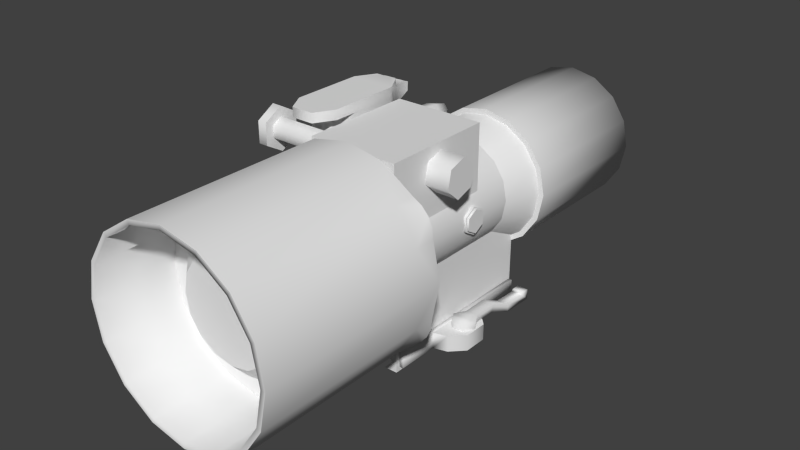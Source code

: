 # Source: AN-PVS22.blend  (saved by Blender 2.71.0; exported with 4.5.12 LTS)
import bpy
from mathutils import Matrix  # noqa: F401  (used for matrix-valued properties, if any)

bpy.ops.wm.read_factory_settings(use_empty=True)
scene = bpy.context.scene
scene.name = 'Scene'

# ---- collections
col_collection_1 = bpy.data.collections.new('Collection 1'); scene.collection.children.link(col_collection_1)

# ---- world
world_world = bpy.data.worlds.new('World'); scene.world = world_world
world_world.color = (0.05088, 0.05088, 0.05088)
world_world.use_sun_shadow = False
world_world.sun_shadow_jitter_overblur = 0.0
world_world.cycles.sampling_method = 'MANUAL'
world_world.cycles.sample_map_resolution = 256

# ---- meshes
me_cube_001 = bpy.data.meshes.new('Cube.001')
me_cube_001.from_pydata([(-0.03039, -0.05735, 0.1503), (0.03031, -0.05735, 0.1503), (0.03031, -0.05735, 0.1754), (-0.03039, -0.06434, 0.1503), (-0.03039, -0.06434, 0.1754), (0.02319, -0.06434, 0.1861), (-0.02327, -0.06434, 0.1861), (0.03031, -0.06434, 0.1754), (0.02319, -0.06434, 0.1396), (-0.0286, -0.05735, 0.1819), (-0.03, -0.05735, 0.1788), (0.02992, -0.05735, 0.1788), (0.02852, -0.05735, 0.1819), (0.02619, -0.05735, 0.1844), (-0.02627, -0.05735, 0.1844), (-0.02627, -0.05735, 0.1413), (-0.0286, -0.05735, 0.1438), (-0.03, -0.05735, 0.1469), (0.02992, -0.05735, 0.1469), (0.02852, -0.05735, 0.1438), (0.02619, -0.05735, 0.1413), (-3.897e-05, -0.1228, 0.1957), (-0.01261, -0.1228, 0.1932), (-0.02327, -0.1228, 0.1861), (-0.03039, -0.1228, 0.1754), (-0.03289, -0.1228, 0.1629), (-0.03039, -0.1228, 0.1503), (-0.02327, -0.1228, 0.1396), (-0.01261, -0.1228, 0.1325), (-3.898e-05, -0.1228, 0.13), (0.01253, -0.1228, 0.1325), (0.02319, -0.1228, 0.1396), (0.03031, -0.1228, 0.1503), (0.03281, -0.1228, 0.1629), (0.03031, -0.1228, 0.1754), (0.02319, -0.1228, 0.1861), (0.01253, -0.1228, 0.1932), (-3.897e-05, -0.05735, 0.1957), (-0.01261, -0.05735, 0.1932), (-0.02327, -0.05735, 0.1861), (-0.03039, -0.05735, 0.1754), (-0.03289, -0.05735, 0.1629), (-0.02327, -0.05735, 0.1396), (-0.01261, -0.05735, 0.1325), (-3.898e-05, -0.05735, 0.13), (0.01253, -0.05735, 0.1325), (0.02319, -0.05735, 0.1396), (0.03281, -0.05735, 0.1629), (0.02319, -0.05735, 0.1861), (0.01253, -0.05735, 0.1932), (-3.897e-05, -0.05115, 0.1801), (-0.006651, -0.05115, 0.1788), (-0.01226, -0.05115, 0.1751), (-0.016, -0.05115, 0.1695), (-0.01732, -0.05115, 0.1629), (-0.016, -0.05115, 0.1562), (-0.006651, -0.05115, 0.1469), (-3.897e-05, -0.05115, 0.1456), (0.006573, -0.05115, 0.1469), (-3.897e-05, 0.007729, 0.1406), (0.01592, -0.05115, 0.1562), (0.01724, -0.05115, 0.1629), (0.01592, -0.05115, 0.1695), (0.01218, -0.05115, 0.1751), (0.006573, -0.05115, 0.1788), (-3.897e-05, -0.004002, 0.1801), (-0.006651, -0.004002, 0.1788), (-0.01226, -0.004002, 0.1751), (-0.016, -0.004002, 0.1695), (-0.01732, -0.004002, 0.1629), (-0.016, -0.004002, 0.1562), (-0.01226, -0.004002, 0.1506), (-0.006651, -0.004002, 0.1469), (-3.897e-05, -0.004002, 0.1456), (0.006573, -0.004002, 0.1469), (0.01592, -0.004002, 0.1562), (0.01724, -0.004002, 0.1629), (0.01592, -0.004002, 0.1695), (0.01218, -0.004002, 0.1751), (0.006573, -0.004002, 0.1788), (-3.897e-05, 0.007729, 0.184), (-0.008353, 0.007729, 0.1824), (-0.0154, 0.007729, 0.1777), (-0.02011, 0.007729, 0.1706), (-0.02176, 0.007729, 0.1623), (-0.02011, 0.007729, 0.154), (-0.0154, 0.007729, 0.1469), (-0.008353, 0.007729, 0.1422), (0.008275, 0.007729, 0.1422), (0.01532, 0.007729, 0.1469), (0.02003, 0.007729, 0.154), (0.02169, 0.007729, 0.1623), (0.02003, 0.007729, 0.1706), (0.01532, 0.007729, 0.1777), (0.008275, 0.007729, 0.1824), (-3.897e-05, 0.007729, 0.1858), (-0.009041, 0.007729, 0.184), (-0.01667, 0.007729, 0.1789), (-0.02177, 0.007729, 0.1713), (-0.02356, 0.007729, 0.1623), (-0.02177, 0.007729, 0.1533), (-0.01667, 0.007729, 0.1457), (-0.009041, 0.007729, 0.1406), (-3.898e-05, 0.007729, 0.1388), (0.008963, 0.007729, 0.1406), (0.0166, 0.007729, 0.1457), (0.02169, 0.007729, 0.1533), (0.02349, 0.007729, 0.1623), (0.02169, 0.007729, 0.1713), (0.0166, 0.007729, 0.1789), (0.008963, 0.007729, 0.184), (-3.897e-05, 0.05984, 0.1858), (-0.009041, 0.05984, 0.184), (-0.01667, 0.05984, 0.1789), (-0.02177, 0.05984, 0.1713), (-0.02356, 0.05984, 0.1623), (-0.02177, 0.05984, 0.1533), (-0.01667, 0.05984, 0.1457), (-0.009041, 0.05984, 0.1406), (-3.898e-05, 0.05984, 0.1388), (0.008963, 0.05984, 0.1406), (0.0166, 0.05984, 0.1457), (0.02169, 0.05984, 0.1533), (0.02349, 0.05984, 0.1623), (0.02169, 0.05984, 0.1713), (0.0166, 0.05984, 0.1789), (0.008963, 0.05984, 0.184), (-0.03285, -0.01798, 0.1363), (-0.02007, -0.01798, 0.1363), (-0.02134, -0.01134, 0.1363), (-0.02902, -0.01134, 0.1363), (-0.03285, -0.035, 0.1363), (-0.02902, -0.04164, 0.1363), (-0.02134, -0.04164, 0.1363), (-0.01751, -0.035, 0.1363), (-0.03285, -0.01798, 0.1963), (-0.01751, -0.01798, 0.1963), (-0.02134, -0.01134, 0.1877), (-0.02902, -0.01134, 0.1877), (-0.03285, -0.035, 0.1963), (-0.01751, -0.035, 0.1963), (-0.02134, -0.01134, 0.1936), (-0.02902, -0.01134, 0.1936), (-0.02134, -0.005487, 0.1908), (-0.02902, -0.005487, 0.1908), (-0.02134, -0.008005, 0.1948), (-0.02902, -0.008005, 0.1948), (-0.02134, -0.01134, 0.1963), (-0.02902, -0.01134, 0.1963), (-0.02902, -0.005408, 0.1938), (-0.02134, -0.005408, 0.1938), (-0.02646, -0.01134, 0.1877), (-0.0239, -0.01134, 0.1877), (-0.02646, -0.01134, 0.1936), (-0.0239, -0.01134, 0.1936), (-0.02646, -0.005487, 0.1908), (-0.0239, -0.005487, 0.1908), (-0.02646, -0.008005, 0.1948), (-0.0239, -0.008005, 0.1948), (-0.02646, -0.01134, 0.1963), (-0.0239, -0.01134, 0.1963), (-0.02646, -0.005408, 0.1938), (-0.0239, -0.005408, 0.1938), (-0.02646, -0.006773, 0.1904), (-0.0239, -0.006773, 0.1904), (-0.02646, -0.005678, 0.1937), (-0.0239, -0.005678, 0.1937), (-0.01534, -0.05571, 0.1927), (0.01526, -0.05571, 0.1927), (-0.01534, -0.01676, 0.1927), (0.01526, -0.01676, 0.1927), (-0.01534, -0.05571, 0.17), (0.01526, -0.05571, 0.17), (-0.01534, -0.01676, 0.17), (0.01526, -0.01676, 0.17), (-0.01193, -0.05571, 0.175), (-0.006437, -0.05571, 0.1787), (0.006359, -0.05571, 0.1787), (0.01185, -0.05571, 0.175), (0.01185, -0.01676, 0.175), (0.006359, -0.01676, 0.1787), (-0.006437, -0.01676, 0.1787), (-0.01193, -0.01676, 0.175), (-3.897e-05, -0.05571, 0.1799), (-3.897e-05, -0.01676, 0.1799), (-3.897e-05, 0.05984, 0.1846), (-0.008563, 0.05984, 0.1829), (-0.01579, 0.05984, 0.178), (-0.02062, 0.05984, 0.1708), (-0.02231, 0.05984, 0.1623), (-0.02062, 0.05984, 0.1538), (-0.01579, 0.05984, 0.1465), (-0.008563, 0.05984, 0.1417), (-3.898e-05, 0.05984, 0.14), (0.008485, 0.05984, 0.1417), (0.01571, 0.05984, 0.1465), (0.02054, 0.05984, 0.1538), (0.02224, 0.05984, 0.1623), (0.02054, 0.05984, 0.1708), (0.01571, 0.05984, 0.178), (0.008485, 0.05984, 0.1829), (-3.897e-05, 0.05817, 0.1846), (-0.008563, 0.05817, 0.1829), (-0.01579, 0.05817, 0.178), (-0.02062, 0.05817, 0.1708), (-0.02231, 0.05817, 0.1623), (-0.02062, 0.05817, 0.1538), (-0.01579, 0.05817, 0.1465), (-0.008563, 0.05817, 0.1417), (-3.898e-05, 0.05817, 0.14), (0.008485, 0.05817, 0.1417), (0.01571, 0.05817, 0.1465), (0.02054, 0.05817, 0.1538), (0.02224, 0.05817, 0.1623), (0.02054, 0.05817, 0.1708), (0.01571, 0.05817, 0.178), (0.008485, 0.05817, 0.1829), (-3.897e-05, 0.05817, 0.1826), (-0.007809, 0.05817, 0.181), (-0.0144, 0.05817, 0.1766), (-0.0188, 0.05817, 0.1701), (-0.02034, 0.05817, 0.1623), (-0.0188, 0.05817, 0.1545), (-0.0144, 0.05817, 0.1479), (-0.007809, 0.05817, 0.1435), (-3.897e-05, 0.05817, 0.142), (0.007731, 0.05817, 0.1435), (0.01432, 0.05817, 0.1479), (0.01872, 0.05817, 0.1545), (0.02026, 0.05817, 0.1623), (0.01872, 0.05817, 0.1701), (0.01432, 0.05817, 0.1766), (0.007731, 0.05817, 0.181), (-3.897e-05, 0.05102, 0.1826), (-0.007809, 0.05102, 0.181), (-0.0144, 0.05102, 0.1766), (-0.0188, 0.05102, 0.1701), (-0.02034, 0.05102, 0.1623), (-0.0188, 0.05102, 0.1545), (-0.0144, 0.05102, 0.1479), (-0.007809, 0.05102, 0.1435), (-3.897e-05, 0.05102, 0.142), (0.007731, 0.05102, 0.1435), (0.01432, 0.05102, 0.1479), (0.01872, 0.05102, 0.1545), (0.02026, 0.05102, 0.1623), (0.01872, 0.05102, 0.1701), (0.01432, 0.05102, 0.1766), (0.007731, 0.05102, 0.181), (-3.897e-05, -0.1228, 0.1941), (-0.01199, -0.1228, 0.1917), (-0.02212, -0.1228, 0.1849), (-0.02889, -0.1228, 0.1748), (-0.03126, -0.1228, 0.1629), (-0.02889, -0.1228, 0.1509), (-0.02212, -0.1228, 0.1408), (-0.01199, -0.1228, 0.134), (-3.898e-05, -0.1228, 0.1316), (0.01191, -0.1228, 0.134), (0.02204, -0.1228, 0.1408), (0.02881, -0.1228, 0.1509), (0.03119, -0.1228, 0.1629), (0.02881, -0.1228, 0.1748), (0.02204, -0.1228, 0.1849), (0.01191, -0.1228, 0.1917), (-3.897e-05, -0.09587, 0.1941), (-0.01199, -0.09587, 0.1917), (-0.02212, -0.09587, 0.1849), (-0.02889, -0.09587, 0.1748), (-0.03126, -0.09587, 0.1629), (-0.02889, -0.09587, 0.1509), (-0.02212, -0.09587, 0.1408), (-0.01199, -0.09587, 0.134), (-3.898e-05, -0.09587, 0.1316), (0.01191, -0.09587, 0.134), (0.02204, -0.09587, 0.1408), (0.02881, -0.09587, 0.1509), (0.03119, -0.09587, 0.1629), (0.02881, -0.09587, 0.1748), (0.02204, -0.09587, 0.1849), (0.01191, -0.09587, 0.1917), (-3.897e-05, -0.09587, 0.1793), (-0.00635, -0.09587, 0.1781), (-0.0117, -0.09587, 0.1745), (-0.01528, -0.09587, 0.1692), (-0.01653, -0.09587, 0.1629), (-0.01528, -0.09587, 0.1565), (-0.0117, -0.09587, 0.1512), (-0.00635, -0.09587, 0.1476), (-3.897e-05, -0.09587, 0.1464), (0.006273, -0.09587, 0.1476), (0.01162, -0.09587, 0.1512), (0.0152, -0.09587, 0.1565), (0.01645, -0.09587, 0.1629), (0.0152, -0.09587, 0.1692), (0.01162, -0.09587, 0.1745), (0.006272, -0.09587, 0.1781), (-0.005867, -0.02243, 0.1766), (-0.01081, -0.02243, 0.1733), (-0.01411, -0.02243, 0.1684), (-0.01527, -0.02243, 0.1626), (-0.01411, -0.02243, 0.1567), (-0.01081, -0.02243, 0.1518), (-0.005867, -0.02243, 0.1485), (-3.897e-05, -0.02243, 0.1473), (0.005789, -0.02243, 0.1485), (0.01073, -0.02243, 0.1518), (0.01403, -0.02243, 0.1567), (0.01519, -0.02243, 0.1626), (0.01403, -0.02243, 0.1684), (0.01073, -0.02243, 0.1733), (0.005789, -0.02243, 0.1766), (-3.897e-05, -0.02243, 0.1778), (-3.897e-05, 0.05102, 0.1623), (0.01526, -0.03497, 0.1902), (0.01526, -0.04102, 0.1882), (0.01526, -0.04228, 0.1819), (0.01526, -0.0375, 0.1777), (0.01526, -0.03145, 0.1797), (0.01526, -0.03019, 0.186), (0.0235, -0.03497, 0.1902), (0.0235, -0.04102, 0.1882), (0.0235, -0.04228, 0.1819), (0.0235, -0.0375, 0.1777), (0.0235, -0.03145, 0.1797), (0.0235, -0.03019, 0.186), (-0.03285, -0.035, 0.193), (-0.01751, -0.035, 0.193), (-0.02134, -0.04164, 0.193), (-0.02902, -0.04164, 0.193), (-0.02902, -0.01134, 0.1848), (-0.02134, -0.01134, 0.1848), (-0.03285, -0.04276, 0.1963), (-0.02902, -0.04941, 0.1963), (-0.02134, -0.04941, 0.1963), (-0.01751, -0.04276, 0.1963), (-0.03285, -0.04276, 0.193), (-0.01751, -0.04276, 0.193), (-0.02134, -0.04941, 0.193), (-0.02902, -0.04941, 0.193), (-0.01534, -0.04825, 0.1914), (-0.01534, -0.04485, 0.1894), (-0.01534, -0.04485, 0.1855), (-0.01534, -0.04825, 0.1835), (-0.01534, -0.05164, 0.1855), (-0.01534, -0.05164, 0.1894), (-0.03533, -0.04825, 0.1914), (-0.03533, -0.04485, 0.1894), (-0.03533, -0.04485, 0.1855), (-0.03533, -0.04825, 0.1835), (-0.03533, -0.05164, 0.1855), (-0.03533, -0.05164, 0.1894), (-0.03533, -0.04825, 0.1948), (-0.03533, -0.04191, 0.1911), (-0.03533, -0.04191, 0.1838), (-0.03533, -0.04825, 0.1801), (-0.03533, -0.05459, 0.1838), (-0.03533, -0.05459, 0.1911), (-0.03848, -0.04825, 0.1948), (-0.03848, -0.04191, 0.1911), (-0.03848, -0.04191, 0.1838), (-0.03848, -0.04825, 0.1801), (-0.03848, -0.05459, 0.1838), (-0.03848, -0.05459, 0.1911), (-0.02878, -0.048, 0.1695), (-0.02878, -0.048, 0.1645), (-0.02847, -0.004002, 0.1695), (-0.02847, -0.004002, 0.1645), (-0.02192, 0.007729, 0.1695), (-0.02293, 0.007729, 0.1642), (-0.005573, -0.01676, 0.1918), (-0.003127, -0.01676, 0.1887), (-0.00459, -0.01676, 0.185), (-0.0085, -0.01676, 0.1844), (-0.01095, -0.01676, 0.1875), (-0.009482, -0.01676, 0.1912), (-0.006248, -0.005715, 0.1901), (-0.004932, -0.005715, 0.1884), (-0.00572, -0.005715, 0.1864), (-0.007824, -0.005715, 0.1861), (-0.009141, -0.005715, 0.1878), (-0.008353, -0.005715, 0.1898), (-0.00569, -0.01063, 0.1915), (-0.009285, -0.01063, 0.1909), (-0.01063, -0.01063, 0.1876), (-0.008382, -0.01063, 0.1847), (-0.004787, -0.01063, 0.1852), (-0.003442, -0.01063, 0.1886), (-0.01226, -0.05115, 0.1506), (-0.007582, -0.05115, 0.1213), (0.007504, -0.05115, 0.1213), (0.01218, -0.05115, 0.1321), (-0.01226, -0.05115, 0.1506), (0.01218, 0.007729, 0.1469), (-3.897e-05, 0.007729, 0.1406), (0.008275, 0.007729, 0.1422), (-0.01226, -0.05115, 0.1321), (-0.01226, 0.007729, 0.1321), (0.01218, 0.007729, 0.1321), (0.008117, 0.007729, 0.1267), (0.01218, 0.007729, 0.1213), (-0.01226, 0.007729, 0.1213), (-0.008195, 0.007729, 0.1267), (-0.007582, 0.007729, 0.1213), (0.007504, 0.007729, 0.1213), (-0.01226, -0.05115, 0.1213), (0.01218, -0.05115, 0.1213), (0.008117, -0.05115, 0.1267), (-0.008195, -0.05115, 0.1267), (0.01218, 0.007729, 0.1243), (0.01053, -0.05115, 0.1243), (0.01218, -0.05115, 0.1243), (0.01053, 0.007729, 0.1243), (-0.01226, 0.007729, 0.1243), (-0.01061, 0.007729, 0.1243), (-0.01226, -0.05115, 0.1243), (-0.01061, -0.05115, 0.1243), (0.01218, 0.007075, 0.1228), (0.01218, -0.04973, 0.1228), (0.01218, 0.007075, 0.1284), (0.01218, -0.04973, 0.1284), (0.01365, 0.007075, 0.1228), (0.01365, -0.04973, 0.1228), (0.01365, 0.007075, 0.1284), (0.01365, -0.04973, 0.1284), (0.01218, -0.03531, 0.1228), (0.01218, -0.01569, 0.1228), (0.01218, -0.03531, 0.1284), (0.01218, -0.01569, 0.1284), (0.01365, -0.03531, 0.1228), (0.01365, -0.01569, 0.1228), (0.01365, -0.03531, 0.1284), (0.01365, -0.01569, 0.1284), (0.0184, -0.03406, 0.1228), (0.0184, -0.01694, 0.1228), (0.0184, -0.03406, 0.1284), (0.0184, -0.01694, 0.1284), (0.02276, -0.02961, 0.1228), (0.02276, -0.0214, 0.1228), (0.02276, -0.02961, 0.1284), (0.02276, -0.0214, 0.1284), (0.02041, -0.0218, 0.1284), (0.01614, -0.0218, 0.1284), (0.014, -0.0255, 0.1284), (0.01614, -0.0292, 0.1284), (0.02041, -0.0292, 0.1284), (0.02254, -0.0255, 0.1284), (0.02041, -0.0218, 0.1309), (0.01614, -0.0218, 0.1309), (0.014, -0.0255, 0.1309), (0.01614, -0.0292, 0.1309), (0.02041, -0.0292, 0.1309), (0.02254, -0.0255, 0.1309), (0.02041, -0.01395, 0.1285), (0.01614, -0.01395, 0.1285), (0.02041, -0.01285, 0.1308), (0.01614, -0.01285, 0.1308), (0.02041, -0.004694, 0.1242), (0.01614, -0.004694, 0.1242), (0.02041, -0.004617, 0.1267), (0.01614, -0.004617, 0.1267), (0.02041, 0.00673, 0.1239), (0.01614, 0.00673, 0.1239), (0.02041, 0.003863, 0.1264), (0.01614, 0.003863, 0.1264), (0.02022, 0.006807, 0.1273), (0.01633, 0.006807, 0.1273), (0.02022, 0.003863, 0.1273), (0.01633, 0.003863, 0.1273), (-0.02327, -0.06434, 0.1396), (0.03031, -0.06434, 0.1503), (0.01591, -0.02109, 0.1676), (0.0164, -0.02522, 0.1652), (0.0164, -0.02522, 0.1605), (0.01591, -0.02109, 0.1581), (0.0164, -0.01696, 0.1605), (0.0164, -0.01696, 0.1652), (0.01755, -0.02109, 0.1676), (0.01755, -0.02522, 0.1652), (0.01755, -0.02522, 0.1605), (0.01755, -0.02109, 0.1581), (0.01755, -0.01696, 0.1605), (0.01755, -0.01696, 0.1652), (0.01755, -0.02109, 0.1669), (0.01755, -0.02459, 0.1649), (0.01755, -0.02459, 0.1608), (0.01755, -0.02109, 0.1588), (0.01755, -0.01759, 0.1608), (0.01755, -0.01759, 0.1649), (0.01825, -0.02109, 0.1669), (0.01825, -0.02459, 0.1649), (0.01825, -0.02459, 0.1608), (0.01825, -0.02109, 0.1588), (0.01825, -0.01759, 0.1608), (0.01825, -0.01759, 0.1649), (0.01218, -0.05115, 0.1506), (-0.008353, 0.007729, 0.1422), (0.01218, -0.004002, 0.1506), (-0.01226, 0.007729, 0.1469), (-0.01226, -0.004002, 0.1506), (0.006573, -0.05115, 0.1469), (-3.897e-05, -0.05115, 0.1456), (-0.006651, -0.05115, 0.1469), (0.01218, -0.05115, 0.1506), (0.01218, -0.004002, 0.1506), (-3.897e-05, -0.0991, 0.1852), (-0.008578, -0.0991, 0.1835), (-0.01582, -0.0991, 0.1786), (-0.02065, -0.0991, 0.1714), (-0.02235, -0.0991, 0.1629), (-0.02065, -0.0991, 0.1543), (-0.01582, -0.0991, 0.1471), (-0.008578, -0.0991, 0.1422), (-3.897e-05, -0.0991, 0.1405), (0.0085, -0.0991, 0.1422), (0.01574, -0.0991, 0.1471), (0.02058, -0.0991, 0.1543), (0.02227, -0.0991, 0.1629), (0.02058, -0.0991, 0.1714), (0.01574, -0.0991, 0.1786), (0.0085, -0.0991, 0.1835), (0.006272, -0.1046, 0.1781), (0.01162, -0.1046, 0.1745), (0.0152, -0.1046, 0.1692), (0.01645, -0.1046, 0.1629), (0.0152, -0.1046, 0.1565), (0.01162, -0.1046, 0.1512), (0.006273, -0.1046, 0.1476), (-3.897e-05, -0.1046, 0.1464), (-0.00635, -0.1046, 0.1476), (-0.0117, -0.1046, 0.1512), (-0.01528, -0.1046, 0.1565), (-0.01653, -0.1046, 0.1629), (-0.01528, -0.1046, 0.1692), (-0.0117, -0.1046, 0.1745), (-0.00635, -0.1046, 0.1781), (-3.897e-05, -0.1046, 0.1793), (-3.897e-05, -0.1046, 0.1629)], [], [(14, 9, 4, 6), (4, 9, 10), (2, 11, 7), (5, 7, 12, 13), (11, 12, 7), (0, 17, 3), (16, 3, 17), (28, 43, 44, 29), (39, 52, 53, 40), (37, 50, 51, 38), (45, 58, 495, 46), (43, 56, 57, 44), (83, 84, 369, 368), (48, 63, 64, 49), (38, 51, 52, 39), (44, 57, 58, 45), (49, 64, 50, 37), (84, 69, 367, 369), (63, 78, 79, 64), (51, 66, 67, 52), (61, 76, 77, 62), (57, 73, 74, 58), (54, 69, 70, 55), (64, 79, 65, 50), (52, 67, 68, 53), (62, 77, 78, 63), (50, 65, 66, 51), (60, 75, 76, 61), (56, 72, 73, 57), (69, 84, 85, 70), (79, 94, 80, 65), (67, 82, 83, 68), (77, 92, 93, 78), (65, 80, 81, 66), (75, 90, 91, 76), (70, 85, 86, 71), (68, 83, 368, 366), (78, 93, 94, 79), (66, 81, 82, 67), (76, 91, 92, 77), (71, 86, 87, 72), (85, 100, 101, 86), (83, 98, 99, 84), (93, 109, 110, 94), (81, 96, 97, 82), (91, 107, 108, 92), (89, 105, 106, 90), (86, 101, 102, 87), (84, 99, 100, 85), (94, 110, 95, 80), (82, 97, 98, 83), (92, 108, 109, 93), (80, 95, 96, 81), (90, 106, 107, 91), (88, 104, 105, 89), (101, 117, 118, 102), (99, 115, 116, 100), (110, 126, 111, 95), (97, 113, 114, 98), (108, 124, 125, 109), (95, 111, 112, 96), (106, 122, 123, 107), (104, 120, 121, 105), (102, 118, 119, 103), (100, 116, 117, 101), (98, 114, 115, 99), (109, 125, 126, 110), (96, 112, 113, 97), (107, 123, 124, 108), (105, 121, 122, 106), (103, 119, 120, 104), (327, 136, 140), (328, 327, 337, 338), (326, 329, 339, 336), (128, 129, 331, 136), (153, 142, 148, 159), (161, 149, 146, 157), (148, 135, 159), (154, 141, 145, 158), (151, 138, 144, 155), (147, 160, 136), (141, 150, 145), (155, 144, 149, 161), (141, 137, 143, 150), (142, 146, 149), (138, 142, 149, 144), (136, 141, 147), (129, 130, 151, 152), (128, 134, 131, 127), (138, 135, 142), (129, 128, 127, 130), (141, 154, 160, 147), (153, 159, 165, 163), (136, 137, 141), (150, 162, 158, 145), (142, 153, 157, 146), (137, 152, 156, 143), (143, 156, 162, 150), (151, 153, 154, 152), (153, 151, 157), (161, 157, 151, 155), (154, 158, 152), (162, 156, 152, 158), (164, 163, 165, 166), (160, 154, 164, 166), (159, 160, 166, 165), (154, 153, 163, 164), (142, 135, 148), (130, 127, 135, 330), (132, 131, 134, 133), (129, 152, 137, 331), (329, 328, 338, 339), (130, 330, 138, 151), (160, 159, 135, 136), (170, 184, 181, 169), (168, 172, 174, 170), (169, 173, 171, 167), (170, 180, 184), (167, 176, 183, 168), (170, 179, 180), (167, 168, 170, 169), (170, 174, 179), (168, 178, 172), (167, 175, 176), (167, 171, 175), (169, 181, 182), (169, 182, 173), (168, 183, 177), (168, 177, 178), (113, 112, 186, 187), (124, 123, 197, 198), (122, 121, 195, 196), (120, 119, 193, 194), (118, 117, 191, 192), (116, 115, 189, 190), (111, 126, 200, 185), (114, 113, 187, 188), (125, 124, 198, 199), (112, 111, 185, 186), (123, 122, 196, 197), (121, 120, 194, 195), (119, 118, 192, 193), (117, 116, 190, 191), (115, 114, 188, 189), (126, 125, 199, 200), (191, 190, 206, 207), (189, 188, 204, 205), (200, 199, 215, 216), (187, 186, 202, 203), (198, 197, 213, 214), (196, 195, 211, 212), (194, 193, 209, 210), (192, 191, 207, 208), (190, 189, 205, 206), (185, 200, 216, 201), (188, 187, 203, 204), (199, 198, 214, 215), (186, 185, 201, 202), (197, 196, 212, 213), (195, 194, 210, 211), (193, 192, 208, 209), (208, 207, 223, 224), (206, 205, 221, 222), (201, 216, 232, 217), (204, 203, 219, 220), (215, 214, 230, 231), (202, 201, 217, 218), (213, 212, 228, 229), (211, 210, 226, 227), (209, 208, 224, 225), (207, 206, 222, 223), (205, 204, 220, 221), (216, 215, 231, 232), (203, 202, 218, 219), (214, 213, 229, 230), (212, 211, 227, 228), (210, 209, 225, 226), (225, 224, 240, 241), (223, 222, 238, 239), (221, 220, 236, 237), (232, 231, 247, 248), (219, 218, 234, 235), (230, 229, 245, 246), (228, 227, 243, 244), (226, 225, 241, 242), (224, 223, 239, 240), (222, 221, 237, 238), (217, 232, 248, 233), (220, 219, 235, 236), (231, 230, 246, 247), (218, 217, 233, 234), (229, 228, 244, 245), (227, 226, 242, 243), (22, 23, 251, 250), (33, 34, 262, 261), (31, 32, 260, 259), (29, 30, 258, 257), (27, 28, 256, 255), (25, 26, 254, 253), (36, 21, 249, 264), (23, 24, 252, 251), (34, 35, 263, 262), (21, 22, 250, 249), (32, 33, 261, 260), (30, 31, 259, 258), (28, 29, 257, 256), (26, 27, 255, 254), (24, 25, 253, 252), (35, 36, 264, 263), (258, 259, 275, 274), (256, 257, 273, 272), (254, 255, 271, 270), (252, 253, 269, 268), (263, 264, 280, 279), (250, 251, 267, 266), (261, 262, 278, 277), (259, 260, 276, 275), (257, 258, 274, 273), (255, 256, 272, 271), (253, 254, 270, 269), (264, 249, 265, 280), (251, 252, 268, 267), (262, 263, 279, 278), (249, 250, 266, 265), (260, 261, 277, 276), (275, 276, 292, 291), (273, 274, 290, 289), (271, 272, 288, 287), (269, 270, 286, 285), (280, 265, 281, 296), (267, 268, 284, 283), (278, 279, 295, 294), (265, 266, 282, 281), (276, 277, 293, 292), (274, 275, 291, 290), (272, 273, 289, 288), (270, 271, 287, 286), (268, 269, 285, 284), (279, 280, 296, 295), (266, 267, 283, 282), (277, 278, 294, 293), (297, 298, 283, 282), (298, 299, 284, 283), (299, 300, 285, 284), (300, 301, 286, 285), (301, 302, 287, 286), (302, 303, 288, 287), (303, 304, 289, 288), (304, 305, 290, 289), (305, 306, 291, 290), (306, 307, 292, 291), (307, 308, 293, 292), (308, 309, 294, 293), (309, 310, 295, 294), (310, 311, 296, 295), (311, 312, 281, 296), (312, 297, 282, 281), (234, 235, 298, 297), (235, 236, 299, 298), (236, 237, 300, 299), (237, 238, 301, 300), (238, 239, 302, 301), (239, 240, 303, 302), (240, 241, 304, 303), (241, 242, 305, 304), (242, 243, 306, 305), (243, 244, 307, 306), (244, 245, 308, 307), (245, 246, 309, 308), (246, 247, 310, 309), (247, 248, 311, 310), (248, 233, 312, 311), (233, 234, 297, 312), (244, 245, 313), (233, 234, 313), (246, 247, 313), (235, 236, 313), (248, 233, 313), (237, 238, 313), (239, 240, 313), (241, 242, 313), (243, 244, 313), (245, 246, 313), (234, 235, 313), (247, 248, 313), (236, 237, 313), (238, 239, 313), (240, 241, 313), (242, 243, 313), (319, 314, 320, 325), (318, 319, 325, 324), (317, 318, 324, 323), (316, 317, 323, 322), (315, 316, 322, 321), (314, 315, 321, 320), (322, 323, 324, 321), (321, 324, 325, 320), (134, 128, 136, 327), (133, 134, 327, 328), (131, 132, 329, 326), (136, 331, 137), (132, 133, 328, 329), (338, 337, 335, 334), (336, 339, 333, 332), (339, 338, 334, 333), (139, 332, 333), (127, 131, 326, 135), (139, 326, 336, 332), (140, 139, 333, 334), (330, 135, 138), (135, 326, 139), (139, 140, 136, 135), (327, 140, 335, 337), (140, 334, 335), (340, 346, 351, 345), (345, 351, 350, 344), (344, 350, 349, 343), (343, 349, 348, 342), (342, 348, 347, 341), (341, 347, 346, 340), (346, 352, 357, 351), (351, 357, 356, 350), (350, 356, 355, 349), (349, 355, 354, 348), (348, 354, 353, 347), (347, 353, 352, 346), (352, 358, 363, 357), (357, 363, 362, 356), (356, 362, 361, 355), (355, 361, 360, 354), (354, 360, 359, 353), (353, 359, 358, 352), (360, 361, 362, 359), (359, 362, 363, 358), (364, 366, 367, 365), (366, 368, 369, 367), (69, 54, 365, 367), (53, 68, 366, 364), (54, 41, 365), (40, 53, 364), (382, 376, 381, 383), (383, 381, 380, 384), (384, 380, 379, 385), (385, 379, 378, 386), (386, 378, 377, 387), (387, 377, 376, 382), (377, 380, 381, 376), (378, 379, 380, 377), (370, 382, 383, 375), (375, 383, 384, 374), (374, 384, 385, 373), (373, 385, 386, 372), (372, 386, 387, 371), (371, 387, 382, 370), (41, 40, 364, 365), (409, 411, 406, 400), (411, 410, 390, 406), (413, 414, 403, 401), (412, 409, 400, 404), (415, 413, 401, 405), (391, 396, 408, 407), (416, 415, 405, 389), (408, 396, 415, 416), (407, 408, 402, 399), (408, 416, 414, 402), (398, 391, 411, 409), (397, 402, 414, 413), (391, 407, 410, 411), (399, 398, 409, 412), (403, 414, 416, 389), (401, 403, 389, 405), (406, 390, 404, 400), (390, 410, 412, 404), (399, 412, 410, 407), (18, 19, 1), (19, 20, 46), (396, 397, 413, 415), (397, 398, 399, 402), (425, 418, 420, 427), (429, 431, 424, 422), (418, 422, 424, 420), (419, 423, 421, 417), (428, 432, 423, 419), (425, 429, 422, 418), (417, 426, 428, 419), (426, 425, 427, 428), (421, 423, 432, 430), (429, 433, 435, 431), (420, 424, 431, 427), (427, 431, 432, 428), (417, 421, 430, 426), (426, 430, 429, 425), (433, 437, 439, 435), (432, 436, 434, 430), (431, 435, 436, 432), (430, 434, 433, 429), (438, 440, 439, 437), (436, 440, 438, 434), (435, 439, 440, 436), (434, 438, 437, 433), (441, 447, 452, 446), (446, 452, 451, 445), (445, 451, 450, 444), (444, 450, 449, 443), (443, 449, 448, 442), (442, 448, 456, 454), (447, 448, 449, 452), (450, 451, 452, 449), (454, 456, 460, 458), (447, 441, 453, 455), (448, 447, 455, 456), (441, 442, 454, 453), (458, 460, 464, 462), (455, 453, 457, 459), (456, 455, 459, 460), (453, 454, 458, 457), (459, 457, 461, 463), (460, 459, 463, 464), (457, 458, 462, 461), (468, 467, 465, 466), (466, 464, 468), (464, 463, 467, 468), (463, 465, 467), (463, 461, 465), (462, 464, 466), (462, 466, 465, 461), (33, 47, 7, 34), (19, 46, 1), (0, 16, 17), (16, 42, 15), (42, 16, 0), (9, 14, 39), (10, 9, 40), (30, 45, 8, 31), (470, 1, 47), (9, 39, 40), (48, 12, 2), (13, 12, 48), (21, 37, 38, 22), (12, 11, 2), (39, 14, 6), (40, 4, 10), (48, 5, 13), (46, 20, 8), (1, 470, 18), (42, 469, 15), (469, 3, 16, 15), (470, 8, 20, 19), (19, 18, 470), (27, 469, 43, 28), (25, 41, 3, 26), (45, 46, 8), (47, 2, 7), (2, 62, 63, 48), (1, 60, 61, 47), (0, 55, 388, 42), (47, 61, 62, 2), (46, 495, 60, 1), (42, 388, 56, 43), (41, 54, 55, 0), (495, 497, 75, 60), (388, 71, 72, 56), (55, 70, 71, 388), (74, 88, 89, 497), (72, 87, 394, 73), (497, 89, 90, 75), (73, 394, 88, 74), (394, 103, 104, 88), (87, 102, 103, 394), (58, 74, 497, 495), (26, 3, 469, 27), (469, 42, 43), (24, 4, 41, 25), (31, 8, 470, 32), (29, 44, 45, 30), (23, 6, 4, 24), (34, 7, 5, 35), (32, 470, 47, 33), (471, 477, 482, 476), (476, 482, 481, 475), (475, 481, 480, 474), (474, 480, 479, 473), (473, 479, 478, 472), (472, 478, 477, 471), (477, 483, 488, 482), (482, 488, 487, 481), (481, 487, 486, 480), (480, 486, 485, 479), (479, 485, 484, 478), (478, 484, 483, 477), (483, 489, 494, 488), (488, 494, 493, 487), (487, 493, 492, 486), (486, 492, 491, 485), (485, 491, 490, 484), (484, 490, 489, 483), (492, 493, 494, 491), (489, 490, 491, 494), (504, 398, 393), (395, 393, 398), (59, 395, 398), (398, 397, 59), (59, 397, 496), (498, 496, 397), (498, 397, 499), (392, 499, 397), (397, 396, 392), (504, 503, 398), (398, 503, 391), (503, 500, 391), (501, 396, 391), (392, 396, 502), (501, 502, 396), (501, 391, 500), (22, 38, 6, 23), (38, 39, 6), (5, 48, 49), (35, 5, 49, 36), (41, 0, 3), (4, 40, 41), (36, 49, 37, 21), (284, 508, 507, 283), (295, 519, 518, 294), (282, 506, 505, 281), (293, 517, 516, 292), (291, 515, 514, 290), (289, 513, 512, 288), (287, 511, 510, 286), (285, 509, 508, 284), (296, 520, 519, 295), (283, 507, 506, 282), (294, 518, 517, 293), (292, 516, 515, 291), (290, 514, 513, 289), (288, 512, 511, 287), (286, 510, 509, 285), (281, 505, 520, 296), (505, 506, 535, 536), (509, 510, 531, 532), (511, 512, 529, 530), (513, 514, 527, 528), (515, 516, 525, 526), (517, 518, 523, 524), (506, 507, 534, 535), (519, 520, 521, 522), (508, 509, 532, 533), (510, 511, 530, 531), (512, 513, 528, 529), (514, 515, 526, 527), (516, 517, 524, 525), (520, 505, 536, 521), (518, 519, 522, 523), (507, 508, 533, 534), (529, 537, 530), (536, 537, 521), (525, 537, 526), (524, 537, 525), (521, 537, 522), (528, 537, 529), (535, 537, 536), (531, 537, 532), (527, 537, 528), (522, 537, 523), (523, 537, 524), (526, 537, 527), (532, 537, 533), (530, 537, 531), (534, 537, 535), (533, 537, 534)])
me_cube_001.polygons.foreach_set('use_smooth', [True] * 569)
_k = set([(0, 17), (0, 41), (1, 18), (1, 47), (2, 11), (2, 47), (9, 10), (9, 14), (10, 40), (11, 12), (12, 13), (13, 48), (14, 39), (15, 16), (15, 42), (16, 17), (18, 19), (19, 20), (20, 46), (21, 22), (21, 36), (22, 23), (23, 24), (24, 25), (25, 26), (26, 27), (27, 28), (28, 29), (29, 30), (30, 31), (31, 32), (32, 33), (33, 34), (34, 35), (35, 36), (37, 38), (37, 49), (38, 39), (40, 41), (42, 43), (43, 44), (44, 45), (45, 46), (48, 49), (50, 51), (50, 64), (51, 52), (52, 53), (53, 364), (54, 55), (54, 365), (55, 388), (56, 57), (56, 388), (57, 58), (58, 495), (59, 395), (59, 496), (60, 61), (60, 495), (61, 62), (62, 63), (63, 64), (65, 66), (65, 79), (66, 67), (67, 68), (68, 366), (69, 70), (69, 367), (70, 71), (71, 72), (72, 73), (73, 74), (74, 497), (75, 76), (75, 497), (76, 77), (77, 78), (78, 79), (80, 81), (80, 94), (81, 82), (82, 83), (83, 84), (84, 85), (85, 86), (86, 87), (87, 394), (88, 89), (88, 394), (89, 90), (90, 91), (91, 92), (92, 93), (93, 94), (95, 96), (95, 110), (96, 97), (97, 98), (98, 99), (99, 100), (100, 101), (101, 102), (102, 103), (103, 104), (104, 105), (105, 106), (106, 107), (107, 108), (108, 109), (109, 110), (127, 130), (127, 131), (128, 129), (128, 134), (129, 130), (131, 132), (132, 133), (133, 134), (135, 139), (135, 148), (136, 140), (136, 147), (137, 143), (137, 152), (138, 144), (138, 151), (139, 332), (140, 335), (141, 145), (141, 147), (142, 146), (142, 148), (143, 150), (144, 149), (145, 150), (146, 149), (147, 160), (148, 159), (151, 153), (151, 155), (152, 154), (152, 156), (153, 159), (153, 163), (154, 158), (154, 160), (154, 164), (155, 161), (156, 162), (157, 161), (158, 162), (159, 165), (160, 166), (163, 165), (164, 166), (167, 168), (167, 169), (167, 171), (167, 175), (167, 176), (168, 170), (168, 172), (168, 177), (168, 178), (168, 183), (169, 170), (169, 173), (169, 181), (169, 182), (170, 174), (170, 179), (170, 180), (170, 184), (171, 173), (171, 175), (172, 174), (172, 178), (173, 182), (174, 179), (175, 176), (176, 183), (177, 178), (177, 183), (179, 180), (180, 184), (181, 182), (181, 184), (201, 202), (201, 216), (202, 203), (203, 204), (204, 205), (205, 206), (206, 207), (207, 208), (208, 209), (209, 210), (210, 211), (211, 212), (212, 213), (213, 214), (214, 215), (215, 216), (217, 218), (217, 232), (218, 219), (219, 220), (220, 221), (221, 222), (222, 223), (223, 224), (224, 225), (225, 226), (226, 227), (227, 228), (228, 229), (229, 230), (230, 231), (231, 232), (233, 234), (233, 248), (233, 313), (234, 235), (234, 313), (235, 236), (235, 313), (236, 237), (236, 313), (237, 238), (237, 313), (238, 239), (238, 313), (239, 240), (239, 313), (240, 241), (240, 313), (241, 242), (241, 313), (242, 243), (242, 313), (243, 244), (243, 313), (244, 245), (244, 313), (245, 246), (245, 313), (246, 247), (246, 313), (247, 248), (247, 313), (248, 313), (265, 266), (265, 280), (266, 267), (267, 268), (268, 269), (269, 270), (270, 271), (271, 272), (272, 273), (273, 274), (274, 275), (275, 276), (276, 277), (277, 278), (278, 279), (279, 280), (281, 282), (281, 296), (282, 283), (283, 284), (284, 285), (285, 286), (286, 287), (287, 288), (288, 289), (289, 290), (290, 291), (291, 292), (292, 293), (293, 294), (294, 295), (295, 296), (320, 321), (320, 325), (321, 322), (322, 323), (323, 324), (324, 325), (326, 329), (326, 336), (327, 328), (327, 337), (328, 329), (332, 333), (333, 334), (334, 335), (336, 339), (337, 338), (338, 339), (346, 347), (346, 351), (347, 348), (348, 349), (349, 350), (350, 351), (352, 353), (352, 357), (353, 354), (354, 355), (355, 356), (356, 357), (358, 359), (358, 363), (359, 360), (360, 361), (361, 362), (362, 363), (364, 365), (366, 367), (389, 403), (389, 405), (389, 416), (390, 404), (390, 406), (390, 410), (391, 411), (391, 503), (392, 396), (392, 499), (392, 502), (393, 395), (393, 398), (393, 504), (396, 415), (397, 413), (397, 498), (398, 409), (399, 402), (399, 407), (399, 412), (400, 404), (400, 406), (400, 409), (401, 403), (401, 405), (401, 413), (402, 408), (402, 414), (403, 414), (404, 412), (405, 415), (406, 411), (407, 408), (407, 410), (408, 416), (410, 412), (414, 416), (429, 430), (429, 433), (430, 434), (431, 432), (431, 435), (432, 436), (433, 437), (434, 438), (435, 439), (436, 440), (437, 438), (439, 440), (463, 464), (477, 478), (477, 482), (478, 479), (479, 480), (480, 481), (481, 482), (483, 484), (483, 488), (484, 485), (485, 486), (486, 487), (487, 488), (489, 490), (489, 494), (490, 491), (491, 492), (492, 493), (493, 494), (496, 498), (498, 499), (500, 501), (500, 503), (501, 502), (503, 504), (505, 506), (505, 520), (506, 507), (507, 508), (508, 509), (509, 510), (510, 511), (511, 512), (512, 513), (513, 514), (514, 515), (515, 516), (516, 517), (517, 518), (518, 519), (519, 520), (521, 522), (521, 536), (521, 537), (522, 523), (522, 537), (523, 524), (523, 537), (524, 525), (524, 537), (525, 526), (525, 537), (526, 527), (526, 537), (527, 528), (527, 537), (528, 529), (528, 537), (529, 530), (529, 537), (530, 531), (530, 537), (531, 532), (531, 537), (532, 533), (532, 537), (533, 534), (533, 537), (534, 535), (534, 537), (535, 536), (535, 537), (536, 537)])
me_cube_001.attributes.new('sharp_edge', 'BOOLEAN', 'EDGE').data.foreach_set('value', [ (min(e.vertices), max(e.vertices)) in _k for e in me_cube_001.edges])
_uv = me_cube_001.uv_layers.new(name='UVMap')
_uv.uv.foreach_set('vector', [0.2586, 0.3283, 0.2599, 0.3359, 0.2474, 0.3584, 0.2406, 0.3227, 0.2474, 0.3584, 0.2599, 0.3359, 0.2629, 0.3436, 0.2439, 0.1701, 0.2408, 0.1771, 0.2265, 0.1683, 0.2267, 0.1988, 0.2265, 0.1683, 0.24, 0.1836, 0.2408, 0.1901, 0.2408, 0.1771, 0.24, 0.1836, 0.2265, 0.1683, 0.266, 0.4373, 0.2618, 0.445, 0.246, 0.4332, 0.2604, 0.4524, 0.246, 0.4332, 0.2618, 0.445, 0.09179, 0.5016, 0.2654, 0.5022, 0.2723, 0.5371, 0.08809, 0.5371, 0.2597, 0.3199, 0.3079, 0.2991, 0.3133, 0.3206, 0.2693, 0.3518, 0.2482, 0.2578, 0.3026, 0.249, 0.3046, 0.275, 0.2529, 0.2882, 0.2557, 0.04213, 0.3139, 0.05982, 0.3085, 0.08578, 0.2498, 0.07771, 0.2654, 0.5022, 0.3167, 0.4917, 0.3207, 0.5141, 0.2723, 0.5371, 0.5113, 0.3536, 0.5125, 0.3887, 0.5073, 0.3813, 0.506, 0.3606, 0.2439, 0.197, 0.3019, 0.1946, 0.3017, 0.2221, 0.2454, 0.2277, 0.2529, 0.2882, 0.3046, 0.275, 0.3079, 0.2991, 0.2597, 0.3199, 0.2659, 0.003747, 0.3198, 0.03391, 0.3139, 0.05982, 0.2557, 0.04213, 0.2454, 0.2277, 0.3017, 0.2221, 0.3026, 0.249, 0.2482, 0.2578, 0.5125, 0.3887, 0.4699, 0.4126, 0.4627, 0.3801, 0.5073, 0.3813, 0.3019, 0.1946, 0.4898, 0.2032, 0.4875, 0.2292, 0.3017, 0.2221, 0.3046, 0.275, 0.4809, 0.2797, 0.476, 0.3036, 0.3079, 0.2991, 0.305, 0.1405, 0.4937, 0.151, 0.4918, 0.1772, 0.3032, 0.1677, 0.3198, 0.03391, 0.496, 0.05042, 0.4966, 0.07425, 0.3139, 0.05982, 0.3201, 0.4248, 0.4699, 0.4126, 0.4754, 0.4325, 0.3174, 0.4459, 0.3017, 0.2221, 0.4875, 0.2292, 0.4849, 0.2548, 0.3026, 0.249, 0.3079, 0.2991, 0.476, 0.3036, 0.4703, 0.3276, 0.3133, 0.3206, 0.3032, 0.1677, 0.4918, 0.1772, 0.4898, 0.2032, 0.3019, 0.1946, 0.3026, 0.249, 0.4849, 0.2548, 0.4809, 0.2797, 0.3046, 0.275, 0.3081, 0.1127, 0.4952, 0.125, 0.4937, 0.151, 0.305, 0.1405, 0.3167, 0.4917, 0.4801, 0.4785, 0.4796, 0.5018, 0.3207, 0.5141, 0.4699, 0.4126, 0.5125, 0.3887, 0.5183, 0.4208, 0.4754, 0.4325, 0.4875, 0.2292, 0.5321, 0.2339, 0.5291, 0.2613, 0.4849, 0.2548, 0.476, 0.3036, 0.5199, 0.3191, 0.5113, 0.3536, 0.4703, 0.3276, 0.4918, 0.1772, 0.537, 0.1798, 0.5347, 0.2068, 0.4898, 0.2032, 0.4849, 0.2548, 0.5291, 0.2613, 0.5252, 0.2895, 0.4809, 0.2797, 0.4952, 0.125, 0.541, 0.1259, 0.5392, 0.1529, 0.4937, 0.151, 0.4754, 0.4325, 0.5183, 0.4208, 0.5229, 0.4502, 0.4788, 0.4552, 0.4703, 0.3276, 0.5113, 0.3536, 0.506, 0.3606, 0.4625, 0.3651, 0.4898, 0.2032, 0.5347, 0.2068, 0.5321, 0.2339, 0.4875, 0.2292, 0.4809, 0.2797, 0.5252, 0.2895, 0.5199, 0.3191, 0.476, 0.3036, 0.4937, 0.151, 0.5392, 0.1529, 0.537, 0.1798, 0.4918, 0.1772, 0.4788, 0.4552, 0.5229, 0.4502, 0.5246, 0.4793, 0.4801, 0.4785, 0.5183, 0.4208, 0.5245, 0.4197, 0.5289, 0.4496, 0.5229, 0.4502, 0.5113, 0.3536, 0.519, 0.3544, 0.5186, 0.3881, 0.5125, 0.3887, 0.5347, 0.2068, 0.5402, 0.2072, 0.5376, 0.2344, 0.5321, 0.2339, 0.5252, 0.2895, 0.5311, 0.2904, 0.526, 0.3203, 0.5199, 0.3191, 0.5392, 0.1529, 0.5447, 0.1532, 0.5425, 0.1802, 0.537, 0.1798, 0.5423, 0.09907, 0.5475, 0.09918, 0.5464, 0.1262, 0.541, 0.1259, 0.5229, 0.4502, 0.5289, 0.4496, 0.5308, 0.4794, 0.5246, 0.4793, 0.5125, 0.3887, 0.5186, 0.3881, 0.5245, 0.4197, 0.5183, 0.4208, 0.5321, 0.2339, 0.5376, 0.2344, 0.5348, 0.262, 0.5291, 0.2613, 0.5199, 0.3191, 0.526, 0.3203, 0.519, 0.3544, 0.5113, 0.3536, 0.537, 0.1798, 0.5425, 0.1802, 0.5402, 0.2072, 0.5347, 0.2068, 0.5291, 0.2613, 0.5348, 0.262, 0.5311, 0.2904, 0.5252, 0.2895, 0.541, 0.1259, 0.5464, 0.1262, 0.5447, 0.1532, 0.5392, 0.1529, 0.542, 0.07139, 0.5479, 0.07108, 0.5475, 0.09918, 0.5423, 0.09907, 0.5289, 0.4496, 0.688, 0.4414, 0.6923, 0.4699, 0.5308, 0.4794, 0.5186, 0.3881, 0.6828, 0.3849, 0.6849, 0.4134, 0.5245, 0.4197, 0.5376, 0.2344, 0.684, 0.2458, 0.6829, 0.2725, 0.5348, 0.262, 0.526, 0.3203, 0.6817, 0.3274, 0.6816, 0.3561, 0.519, 0.3544, 0.5425, 0.1802, 0.6874, 0.1936, 0.6856, 0.2197, 0.5402, 0.2072, 0.5348, 0.262, 0.6829, 0.2725, 0.6821, 0.2997, 0.5311, 0.2904, 0.5464, 0.1262, 0.6928, 0.1403, 0.6898, 0.1672, 0.5447, 0.1532, 0.5479, 0.07108, 0.702, 0.08399, 0.6967, 0.1127, 0.5475, 0.09918, 0.5308, 0.4794, 0.6923, 0.4699, 0.7, 0.4991, 0.5284, 0.5106, 0.5245, 0.4197, 0.6849, 0.4134, 0.688, 0.4414, 0.5289, 0.4496, 0.519, 0.3544, 0.6816, 0.3561, 0.6828, 0.3849, 0.5186, 0.3881, 0.5402, 0.2072, 0.6856, 0.2197, 0.684, 0.2458, 0.5376, 0.2344, 0.5311, 0.2904, 0.6821, 0.2997, 0.6817, 0.3274, 0.526, 0.3203, 0.5447, 0.1532, 0.6898, 0.1672, 0.6874, 0.1936, 0.5425, 0.1802, 0.5475, 0.09918, 0.6967, 0.1127, 0.6928, 0.1403, 0.5464, 0.1262, 0.5449, 0.04147, 0.7107, 0.05427, 0.702, 0.08399, 0.5479, 0.07108, 0.4488, 0.7987, 0.4997, 0.8094, 0.4486, 0.8087, 0.9004, 0.3234, 0.912, 0.3034, 0.912, 0.3268, 0.9004, 0.3467, 0.8659, 0.3034, 0.8774, 0.3234, 0.8774, 0.3467, 0.8659, 0.3268, 0.5023, 0.6288, 0.5226, 0.6288, 0.5226, 0.7748, 0.4997, 0.8094, 0.5379, 0.8011, 0.5456, 0.8011, 0.5456, 0.8093, 0.538, 0.8093, 0.2528, 0.9378, 0.2604, 0.9378, 0.2604, 0.9461, 0.2528, 0.9461, 0.8652, 0.3352, 0.8452, 0.3467, 0.8652, 0.3275, 0.3248, 0.9244, 0.3248, 0.9321, 0.3142, 0.9321, 0.3142, 0.9244, 0.2528, 0.9088, 0.2604, 0.9088, 0.2604, 0.9287, 0.2528, 0.9287, 0.8652, 0.3122, 0.8652, 0.3198, 0.8452, 0.3006, 0.2852, 0.9478, 0.3013, 0.94, 0.2958, 0.9462, 0.2528, 0.9287, 0.2604, 0.9287, 0.2604, 0.9378, 0.2528, 0.9378, 0.2852, 0.9478, 0.2768, 0.9321, 0.2968, 0.9321, 0.3013, 0.94, 0.2761, 0.9172, 0.2746, 0.9277, 0.2683, 0.9332, 0.2604, 0.9088, 0.2761, 0.9172, 0.2683, 0.9332, 0.2604, 0.9287, 0.4997, 0.8094, 0.5227, 0.8011, 0.5227, 0.8092, 0.5226, 0.6288, 0.5456, 0.6288, 0.5379, 0.7833, 0.5303, 0.7833, 0.6697, 0.5577, 0.6774, 0.6089, 0.6313, 0.6089, 0.6313, 0.5577, 0.5456, 0.7833, 0.5687, 0.8093, 0.5456, 0.8011, 0.6659, 0.5378, 0.6697, 0.5577, 0.6313, 0.5577, 0.6429, 0.5378, 0.5227, 0.8011, 0.5304, 0.8011, 0.5304, 0.8092, 0.5227, 0.8092, 0.445, 0.9513, 0.4376, 0.9547, 0.4376, 0.936, 0.448, 0.9348, 0.4997, 0.8094, 0.5226, 0.7833, 0.5227, 0.8011, 0.3058, 0.9321, 0.3058, 0.9244, 0.3142, 0.9244, 0.3142, 0.9321, 0.2604, 0.9567, 0.2528, 0.9567, 0.2528, 0.9461, 0.2604, 0.9461, 0.2768, 0.9321, 0.2768, 0.9244, 0.2968, 0.9244, 0.2968, 0.9321, 0.2968, 0.9321, 0.2968, 0.9244, 0.3058, 0.9244, 0.3058, 0.9321, 0.5379, 0.7833, 0.5379, 0.8011, 0.5303, 0.8011, 0.5303, 0.7833, 0.2371, 0.9172, 0.2528, 0.9088, 0.2386, 0.9277, 0.2449, 0.9332, 0.2386, 0.9277, 0.2528, 0.9088, 0.2528, 0.9287, 0.2852, 0.9088, 0.2958, 0.9103, 0.2768, 0.9244, 0.3013, 0.9166, 0.2968, 0.9244, 0.2768, 0.9244, 0.2958, 0.9103, 0.4299, 0.9255, 0.4376, 0.9255, 0.4376, 0.936, 0.4299, 0.936, 0.4299, 0.9547, 0.4225, 0.9512, 0.4195, 0.9348, 0.4299, 0.936, 0.4376, 0.9547, 0.4299, 0.9547, 0.4299, 0.936, 0.4376, 0.936, 0.4299, 0.9088, 0.4376, 0.9088, 0.4376, 0.9255, 0.4299, 0.9255, 0.5456, 0.8011, 0.5687, 0.8093, 0.5456, 0.8093, 0.5456, 0.6288, 0.5687, 0.6288, 0.5687, 0.8093, 0.5456, 0.7748, 0.6429, 0.6288, 0.6313, 0.6089, 0.6774, 0.6089, 0.6659, 0.6288, 0.5226, 0.6288, 0.5303, 0.7833, 0.5226, 0.7833, 0.5226, 0.7748, 0.8774, 0.3234, 0.9004, 0.3234, 0.9004, 0.3467, 0.8774, 0.3467, 0.5456, 0.6288, 0.5456, 0.7748, 0.5456, 0.7833, 0.5379, 0.7833, 0.8652, 0.3198, 0.8652, 0.3275, 0.8452, 0.3467, 0.8452, 0.3006, 0.8748, 0.6059, 0.9131, 0.6519, 0.9167, 0.6711, 0.8748, 0.6979, 0.7578, 0.6059, 0.7578, 0.5378, 0.8748, 0.5378, 0.8748, 0.6059, 0.8748, 0.6979, 0.8748, 0.766, 0.7578, 0.766, 0.7578, 0.6979, 0.8748, 0.6059, 0.9167, 0.6327, 0.9131, 0.6519, 0.7578, 0.6979, 0.7159, 0.6711, 0.7195, 0.6519, 0.7578, 0.6059, 0.8748, 0.6059, 0.9278, 0.6162, 0.9167, 0.6327, 0.7578, 0.6979, 0.7578, 0.6059, 0.8748, 0.6059, 0.8748, 0.6979, 0.8748, 0.6059, 0.9429, 0.6059, 0.9278, 0.6162, 0.7578, 0.6059, 0.7048, 0.6162, 0.6896, 0.6059, 0.7578, 0.6979, 0.7048, 0.6876, 0.7159, 0.6711, 0.7578, 0.6979, 0.6896, 0.6979, 0.7048, 0.6876, 0.8748, 0.6979, 0.9167, 0.6711, 0.9278, 0.6876, 0.8748, 0.6979, 0.9278, 0.6876, 0.9429, 0.6979, 0.7578, 0.6059, 0.7195, 0.6519, 0.7159, 0.6327, 0.7578, 0.6059, 0.7159, 0.6327, 0.7048, 0.6162, 0.6817, 0.3274, 0.6821, 0.2997, 0.6859, 0.2998, 0.6856, 0.3275, 0.6874, 0.1936, 0.6898, 0.1672, 0.6934, 0.1676, 0.691, 0.1939, 0.6928, 0.1403, 0.6967, 0.1127, 0.7006, 0.1133, 0.6966, 0.1408, 0.702, 0.08399, 0.7107, 0.05427, 0.7144, 0.05616, 0.7059, 0.08493, 0.6923, 0.4699, 0.688, 0.4414, 0.6917, 0.4409, 0.6964, 0.4691, 0.6849, 0.4134, 0.6828, 0.3849, 0.6868, 0.3847, 0.6888, 0.413, 0.6829, 0.2725, 0.684, 0.2458, 0.6877, 0.246, 0.6866, 0.2726, 0.6816, 0.3561, 0.6817, 0.3274, 0.6856, 0.3275, 0.6858, 0.356, 0.6856, 0.2197, 0.6874, 0.1936, 0.691, 0.1939, 0.6892, 0.2199, 0.6821, 0.2997, 0.6829, 0.2725, 0.6866, 0.2726, 0.6859, 0.2998, 0.6898, 0.1672, 0.6928, 0.1403, 0.6966, 0.1408, 0.6934, 0.1676, 0.6967, 0.1127, 0.702, 0.08399, 0.7059, 0.08493, 0.7006, 0.1133, 0.7, 0.4991, 0.6923, 0.4699, 0.6964, 0.4691, 0.704, 0.4972, 0.688, 0.4414, 0.6849, 0.4134, 0.6888, 0.413, 0.6917, 0.4409, 0.6828, 0.3849, 0.6816, 0.3561, 0.6858, 0.356, 0.6868, 0.3847, 0.684, 0.2458, 0.6856, 0.2197, 0.6892, 0.2199, 0.6877, 0.246, 0.6917, 0.4409, 0.6888, 0.413, 0.6942, 0.4125, 0.6971, 0.4402, 0.6868, 0.3847, 0.6858, 0.356, 0.6913, 0.3559, 0.6923, 0.3844, 0.6877, 0.246, 0.6892, 0.2199, 0.6943, 0.2203, 0.6928, 0.2462, 0.6856, 0.3275, 0.6859, 0.2998, 0.6912, 0.2999, 0.691, 0.3275, 0.691, 0.1939, 0.6934, 0.1676, 0.6986, 0.1681, 0.696, 0.1944, 0.6966, 0.1408, 0.7006, 0.1133, 0.7059, 0.1143, 0.7018, 0.1415, 0.7059, 0.08493, 0.7144, 0.05616, 0.7203, 0.0579, 0.7115, 0.08629, 0.6964, 0.4691, 0.6917, 0.4409, 0.6971, 0.4402, 0.7016, 0.4679, 0.6888, 0.413, 0.6868, 0.3847, 0.6923, 0.3844, 0.6942, 0.4125, 0.6866, 0.2726, 0.6877, 0.246, 0.6928, 0.2462, 0.6918, 0.2728, 0.6858, 0.356, 0.6856, 0.3275, 0.691, 0.3275, 0.6913, 0.3559, 0.6892, 0.2199, 0.691, 0.1939, 0.696, 0.1944, 0.6943, 0.2203, 0.6859, 0.2998, 0.6866, 0.2726, 0.6918, 0.2728, 0.6912, 0.2999, 0.6934, 0.1676, 0.6966, 0.1408, 0.7018, 0.1415, 0.6986, 0.1681, 0.7006, 0.1133, 0.7059, 0.08493, 0.7115, 0.08629, 0.7059, 0.1143, 0.704, 0.4972, 0.6964, 0.4691, 0.7016, 0.4679, 0.7092, 0.4958, 0.7016, 0.4679, 0.6971, 0.4402, 0.7035, 0.4394, 0.7082, 0.4665, 0.6942, 0.4125, 0.6923, 0.3844, 0.6989, 0.3841, 0.7007, 0.412, 0.6918, 0.2728, 0.6928, 0.2462, 0.6989, 0.2465, 0.6981, 0.273, 0.6913, 0.3559, 0.691, 0.3275, 0.6975, 0.3276, 0.698, 0.3558, 0.6943, 0.2203, 0.696, 0.1944, 0.7021, 0.1949, 0.6999, 0.2206, 0.6912, 0.2999, 0.6918, 0.2728, 0.6981, 0.273, 0.6976, 0.3, 0.6986, 0.1681, 0.7018, 0.1415, 0.7081, 0.1423, 0.7048, 0.1688, 0.7059, 0.1143, 0.7115, 0.08629, 0.7182, 0.08798, 0.7124, 0.1154, 0.7092, 0.4958, 0.7016, 0.4679, 0.7082, 0.4665, 0.7155, 0.4926, 0.6971, 0.4402, 0.6942, 0.4125, 0.7007, 0.412, 0.7035, 0.4394, 0.6923, 0.3844, 0.6913, 0.3559, 0.698, 0.3558, 0.6989, 0.3841, 0.6928, 0.2462, 0.6943, 0.2203, 0.6999, 0.2206, 0.6989, 0.2465, 0.691, 0.3275, 0.6912, 0.2999, 0.6976, 0.3, 0.6975, 0.3276, 0.696, 0.1944, 0.6986, 0.1681, 0.7048, 0.1688, 0.7021, 0.1949, 0.7018, 0.1415, 0.7059, 0.1143, 0.7124, 0.1154, 0.7081, 0.1423, 0.7115, 0.08629, 0.7203, 0.0579, 0.7261, 0.06101, 0.7182, 0.08798, 0.7155, 0.4926, 0.7082, 0.4665, 0.7318, 0.4621, 0.7376, 0.487, 0.7035, 0.4394, 0.7007, 0.412, 0.7252, 0.4103, 0.7277, 0.4365, 0.6989, 0.3841, 0.698, 0.3558, 0.723, 0.3555, 0.7238, 0.3833, 0.6989, 0.2465, 0.6999, 0.2206, 0.7231, 0.2224, 0.7222, 0.2477, 0.6975, 0.3276, 0.6976, 0.3, 0.722, 0.3004, 0.7224, 0.3277, 0.7021, 0.1949, 0.7048, 0.1688, 0.728, 0.1719, 0.7252, 0.1973, 0.7081, 0.1423, 0.7124, 0.1154, 0.7363, 0.1206, 0.7316, 0.1463, 0.7182, 0.08798, 0.7261, 0.06101, 0.7501, 0.06783, 0.7426, 0.09449, 0.7082, 0.4665, 0.7035, 0.4394, 0.7277, 0.4365, 0.7318, 0.4621, 0.7007, 0.412, 0.6989, 0.3841, 0.7238, 0.3833, 0.7252, 0.4103, 0.6981, 0.273, 0.6989, 0.2465, 0.7222, 0.2477, 0.7219, 0.2737, 0.698, 0.3558, 0.6975, 0.3276, 0.7224, 0.3277, 0.723, 0.3555, 0.6999, 0.2206, 0.7021, 0.1949, 0.7252, 0.1973, 0.7231, 0.2224, 0.6976, 0.3, 0.6981, 0.273, 0.7219, 0.2737, 0.722, 0.3004, 0.7048, 0.1688, 0.7081, 0.1423, 0.7316, 0.1463, 0.728, 0.1719, 0.7124, 0.1154, 0.7182, 0.08798, 0.7426, 0.09449, 0.7363, 0.1206, 0.09107, 0.2997, 0.09193, 0.3326, 0.08768, 0.3327, 0.08682, 0.2998, 0.08545, 0.1367, 0.08612, 0.1692, 0.08196, 0.1693, 0.08126, 0.1368, 0.08399, 0.07065, 0.08474, 0.104, 0.0805, 0.1041, 0.07964, 0.07076, 0.0788, 0.0003433, 0.08285, 0.03613, 0.07825, 0.03646, 0.07412, 0.001848, 0.09283, 0.4673, 0.09179, 0.5016, 0.08749, 0.5013, 0.08845, 0.4672, 0.09337, 0.3994, 0.09321, 0.4333, 0.08886, 0.4332, 0.08904, 0.3994, 0.08837, 0.2336, 0.08981, 0.2665, 0.08558, 0.2666, 0.08419, 0.2338, 0.09193, 0.3326, 0.09283, 0.3658, 0.08854, 0.3659, 0.08768, 0.3327, 0.08612, 0.1692, 0.0871, 0.2014, 0.08296, 0.2015, 0.08196, 0.1693, 0.08981, 0.2665, 0.09107, 0.2997, 0.08682, 0.2998, 0.08558, 0.2666, 0.08474, 0.104, 0.08545, 0.1367, 0.08126, 0.1368, 0.0805, 0.1041, 0.08285, 0.03613, 0.08399, 0.07065, 0.07964, 0.07076, 0.07825, 0.03646, 0.09179, 0.5016, 0.08809, 0.5371, 0.08393, 0.5358, 0.08749, 0.5013, 0.09321, 0.4333, 0.09283, 0.4673, 0.08845, 0.4672, 0.08886, 0.4332, 0.09283, 0.3658, 0.09337, 0.3994, 0.08904, 0.3994, 0.08854, 0.3659, 0.0871, 0.2014, 0.08837, 0.2336, 0.08419, 0.2338, 0.08296, 0.2015, 0.07825, 0.03646, 0.07964, 0.07076, 0.005068, 0.0737, 0.003059, 0.04114, 0.08749, 0.5013, 0.08393, 0.5358, 0.008653, 0.5299, 0.0113, 0.4959, 0.08886, 0.4332, 0.08845, 0.4672, 0.01318, 0.4634, 0.01422, 0.4309, 0.08854, 0.3659, 0.08904, 0.3994, 0.01462, 0.3983, 0.01451, 0.3658, 0.08296, 0.2015, 0.08419, 0.2338, 0.01119, 0.2357, 0.01011, 0.2033, 0.08682, 0.2998, 0.08768, 0.3327, 0.01399, 0.3333, 0.0132, 0.3008, 0.08126, 0.1368, 0.08196, 0.1693, 0.009014, 0.1709, 0.007887, 0.1386, 0.07964, 0.07076, 0.0805, 0.1041, 0.006618, 0.1062, 0.005068, 0.0737, 0.07412, 0.001848, 0.07825, 0.03646, 0.003059, 0.04114, 0.0003433, 0.00874, 0.08845, 0.4672, 0.08749, 0.5013, 0.0113, 0.4959, 0.01318, 0.4634, 0.08904, 0.3994, 0.08886, 0.4332, 0.01422, 0.4309, 0.01462, 0.3983, 0.08419, 0.2338, 0.08558, 0.2666, 0.01223, 0.2682, 0.01119, 0.2357, 0.08768, 0.3327, 0.08854, 0.3659, 0.01451, 0.3658, 0.01399, 0.3333, 0.08196, 0.1693, 0.08296, 0.2015, 0.01011, 0.2033, 0.009014, 0.1709, 0.08558, 0.2666, 0.08682, 0.2998, 0.0132, 0.3008, 0.01223, 0.2682, 0.0805, 0.1041, 0.08126, 0.1368, 0.007887, 0.1386, 0.006618, 0.1062, 0.8611, 0.3531, 0.8949, 0.3671, 0.8703, 0.4039, 0.8525, 0.3965, 0.7907, 0.3671, 0.8245, 0.3531, 0.8332, 0.3965, 0.8153, 0.4039, 0.7508, 0.4268, 0.7648, 0.393, 0.8016, 0.4176, 0.7942, 0.4354, 0.7648, 0.4972, 0.7508, 0.4634, 0.7942, 0.4548, 0.8016, 0.4726, 0.9208, 0.4972, 0.8949, 0.5231, 0.8703, 0.4863, 0.884, 0.4726, 0.8245, 0.5371, 0.7907, 0.5231, 0.8153, 0.4863, 0.8331, 0.4937, 0.9348, 0.4268, 0.9348, 0.4634, 0.8914, 0.4548, 0.8914, 0.4354, 0.8949, 0.5231, 0.8611, 0.5371, 0.8525, 0.4937, 0.8703, 0.4863, 0.8949, 0.3671, 0.9208, 0.393, 0.884, 0.4176, 0.8703, 0.4039, 0.8245, 0.3531, 0.8611, 0.3531, 0.8525, 0.3965, 0.8332, 0.3965, 0.7648, 0.393, 0.7907, 0.3671, 0.8153, 0.4039, 0.8016, 0.4176, 0.7508, 0.4634, 0.7508, 0.4268, 0.7942, 0.4354, 0.7942, 0.4548, 0.7907, 0.5231, 0.7648, 0.4972, 0.8016, 0.4726, 0.8153, 0.4863, 0.9348, 0.4634, 0.9208, 0.4972, 0.884, 0.4726, 0.8914, 0.4548, 0.8611, 0.5371, 0.8245, 0.5371, 0.8331, 0.4937, 0.8525, 0.4937, 0.9208, 0.393, 0.9348, 0.4268, 0.8914, 0.4354, 0.884, 0.4176, 0.2235, 0.741, 0.2232, 0.7595, 0.0004048, 0.7597, 0.0003449, 0.7408, 0.2232, 0.7595, 0.2227, 0.7779, 0.0005191, 0.7786, 0.0004048, 0.7597, 0.2227, 0.7779, 0.2221, 0.7963, 0.0006839, 0.7974, 0.0005191, 0.7786, 0.2221, 0.7963, 0.2213, 0.8146, 0.0008961, 0.8163, 0.0006839, 0.7974, 0.2213, 0.8146, 0.2203, 0.8326, 0.001155, 0.8352, 0.0008961, 0.8163, 0.2203, 0.8326, 0.2192, 0.8505, 0.001466, 0.854, 0.001155, 0.8352, 0.2192, 0.8505, 0.2178, 0.8682, 0.001837, 0.8729, 0.001466, 0.854, 0.2185, 0.5766, 0.2198, 0.5943, 0.002116, 0.5897, 0.002581, 0.5709, 0.2198, 0.5943, 0.2209, 0.6122, 0.001713, 0.6085, 0.002116, 0.5897, 0.2209, 0.6122, 0.2218, 0.6303, 0.001361, 0.6274, 0.001713, 0.6085, 0.2218, 0.6303, 0.2225, 0.6485, 0.001056, 0.6463, 0.001361, 0.6274, 0.2225, 0.6485, 0.223, 0.6669, 0.0007981, 0.6652, 0.001056, 0.6463, 0.223, 0.6669, 0.2234, 0.6853, 0.0005907, 0.6841, 0.0007981, 0.6652, 0.2234, 0.6853, 0.2236, 0.7039, 0.0004379, 0.703, 0.0005907, 0.6841, 0.2236, 0.7039, 0.2237, 0.7224, 0.0003433, 0.7219, 0.0004379, 0.703, 0.2237, 0.7224, 0.2235, 0.741, 0.0003449, 0.7408, 0.0003433, 0.7219, 0.4477, 0.7461, 0.447, 0.7693, 0.2232, 0.7595, 0.2235, 0.741, 0.447, 0.7693, 0.4458, 0.7925, 0.2227, 0.7779, 0.2232, 0.7595, 0.4458, 0.7925, 0.4442, 0.8157, 0.2221, 0.7963, 0.2227, 0.7779, 0.4442, 0.8157, 0.442, 0.8388, 0.2213, 0.8146, 0.2221, 0.7963, 0.442, 0.8388, 0.4393, 0.8619, 0.2203, 0.8326, 0.2213, 0.8146, 0.4393, 0.8619, 0.436, 0.885, 0.2192, 0.8505, 0.2203, 0.8326, 0.436, 0.885, 0.432, 0.9081, 0.2178, 0.8682, 0.2192, 0.8505, 0.4329, 0.5378, 0.4368, 0.5609, 0.2198, 0.5943, 0.2185, 0.5766, 0.4368, 0.5609, 0.44, 0.584, 0.2209, 0.6122, 0.2198, 0.5943, 0.44, 0.584, 0.4426, 0.6071, 0.2218, 0.6303, 0.2209, 0.6122, 0.4426, 0.6071, 0.4446, 0.6302, 0.2225, 0.6485, 0.2218, 0.6303, 0.4446, 0.6302, 0.4462, 0.6534, 0.223, 0.6669, 0.2225, 0.6485, 0.4462, 0.6534, 0.4472, 0.6766, 0.2234, 0.6853, 0.223, 0.6669, 0.4472, 0.6766, 0.4478, 0.6998, 0.2236, 0.7039, 0.2234, 0.6853, 0.4478, 0.6998, 0.448, 0.723, 0.2237, 0.7224, 0.2236, 0.7039, 0.448, 0.723, 0.4477, 0.7461, 0.2235, 0.741, 0.2237, 0.7224, 0.9517, 0.8818, 0.9426, 0.9037, 0.8919, 0.8699, 0.858, 0.9206, 0.8412, 0.9037, 0.8919, 0.8699, 0.9258, 0.9206, 0.9038, 0.9297, 0.8919, 0.8699, 0.8321, 0.8818, 0.8321, 0.858, 0.8919, 0.8699, 0.88, 0.9297, 0.858, 0.9206, 0.8919, 0.8699, 0.8412, 0.836, 0.858, 0.8192, 0.8919, 0.8699, 0.88, 0.81, 0.9038, 0.81, 0.8919, 0.8699, 0.9258, 0.8192, 0.9426, 0.836, 0.8919, 0.8699, 0.9517, 0.858, 0.9517, 0.8818, 0.8919, 0.8699, 0.9426, 0.9037, 0.9258, 0.9206, 0.8919, 0.8699, 0.8412, 0.9037, 0.8321, 0.8818, 0.8919, 0.8699, 0.9038, 0.9297, 0.88, 0.9297, 0.8919, 0.8699, 0.8321, 0.858, 0.8412, 0.836, 0.8919, 0.8699, 0.858, 0.8192, 0.88, 0.81, 0.8919, 0.8699, 0.9038, 0.81, 0.9258, 0.8192, 0.8919, 0.8699, 0.9426, 0.836, 0.9517, 0.858, 0.8919, 0.8699, 0.9355, 0.4106, 0.9355, 0.3915, 0.9602, 0.3915, 0.9602, 0.4106, 0.9355, 0.4298, 0.9355, 0.4106, 0.9602, 0.4106, 0.9602, 0.4298, 0.9355, 0.449, 0.9355, 0.4298, 0.9602, 0.4298, 0.9602, 0.449, 0.9355, 0.4681, 0.9355, 0.449, 0.9602, 0.449, 0.9602, 0.4681, 0.9355, 0.3723, 0.9355, 0.3531, 0.9602, 0.3531, 0.9602, 0.3723, 0.9355, 0.3915, 0.9355, 0.3723, 0.9602, 0.3723, 0.9602, 0.3915, 0.3901, 0.9088, 0.4092, 0.9088, 0.4188, 0.9254, 0.3805, 0.9254, 0.3805, 0.9254, 0.4188, 0.9254, 0.4092, 0.942, 0.3901, 0.942, 0.4506, 0.6283, 0.5023, 0.6288, 0.4997, 0.8094, 0.4488, 0.7987, 0.6659, 0.6288, 0.689, 0.6288, 0.689, 0.7993, 0.6659, 0.7993, 0.6198, 0.6288, 0.6429, 0.6288, 0.6429, 0.7993, 0.6198, 0.7993, 0.4997, 0.8094, 0.5226, 0.7748, 0.5226, 0.7833, 0.6429, 0.6288, 0.6659, 0.6288, 0.6659, 0.7993, 0.6429, 0.7993, 0.7591, 0.793, 0.7821, 0.7931, 0.7821, 0.803, 0.7591, 0.803, 0.713, 0.7931, 0.736, 0.793, 0.736, 0.803, 0.713, 0.803, 0.736, 0.793, 0.7591, 0.793, 0.7591, 0.803, 0.736, 0.803, 0.7941, 0.3467, 0.7708, 0.3467, 0.7508, 0.3352, 0.5687, 0.6288, 0.6198, 0.6288, 0.6198, 0.7993, 0.5687, 0.8093, 0.6896, 0.803, 0.6896, 0.7931, 0.713, 0.7931, 0.713, 0.803, 0.7941, 0.3006, 0.7941, 0.3467, 0.7508, 0.3352, 0.7508, 0.3122, 0.5456, 0.7748, 0.5687, 0.8093, 0.5456, 0.7833, 0.5687, 0.8093, 0.6198, 0.7993, 0.6198, 0.8093, 0.7941, 0.3467, 0.7941, 0.3006, 0.8452, 0.3006, 0.8452, 0.3467, 0.8054, 0.7931, 0.8054, 0.803, 0.7821, 0.803, 0.7821, 0.7931, 0.7941, 0.3006, 0.7508, 0.3122, 0.7708, 0.3006, 0.6308, 0.9461, 0.5622, 0.9451, 0.566, 0.9312, 0.6311, 0.9364, 0.6311, 0.9364, 0.566, 0.9312, 0.5715, 0.9177, 0.6322, 0.9267, 0.6322, 0.9267, 0.5715, 0.9177, 0.5793, 0.9067, 0.6338, 0.9172, 0.6338, 0.9775, 0.5754, 0.985, 0.5694, 0.9728, 0.6323, 0.966, 0.6323, 0.966, 0.5694, 0.9728, 0.5648, 0.9593, 0.6313, 0.956, 0.6313, 0.956, 0.5648, 0.9593, 0.5622, 0.9451, 0.6308, 0.9461, 0.5622, 0.9451, 0.554, 0.9448, 0.5561, 0.9296, 0.566, 0.9312, 0.566, 0.9312, 0.5561, 0.9296, 0.5616, 0.9136, 0.5715, 0.9177, 0.5715, 0.9177, 0.5616, 0.9136, 0.5742, 0.8961, 0.5793, 0.9067, 0.5754, 0.985, 0.5708, 0.9937, 0.5596, 0.9773, 0.5694, 0.9728, 0.5694, 0.9728, 0.5596, 0.9773, 0.5548, 0.9601, 0.5648, 0.9593, 0.5648, 0.9593, 0.5548, 0.9601, 0.554, 0.9448, 0.5622, 0.9451, 0.554, 0.9448, 0.5465, 0.9441, 0.5488, 0.9274, 0.5561, 0.9296, 0.5561, 0.9296, 0.5488, 0.9274, 0.5546, 0.9097, 0.5616, 0.9136, 0.5616, 0.9136, 0.5546, 0.9097, 0.5662, 0.8911, 0.5742, 0.8961, 0.5708, 0.9937, 0.562, 0.9993, 0.5512, 0.9803, 0.5596, 0.9773, 0.5596, 0.9773, 0.5512, 0.9803, 0.5468, 0.9611, 0.5548, 0.9601, 0.5548, 0.9601, 0.5468, 0.9611, 0.5465, 0.9441, 0.554, 0.9448, 0.9028, 0.7857, 0.9138, 0.7667, 0.9358, 0.7667, 0.9138, 0.8048, 0.9138, 0.8048, 0.9358, 0.7667, 0.9468, 0.7857, 0.9358, 0.8048, 0.3114, 0.3658, 0.4625, 0.3651, 0.4627, 0.3801, 0.3129, 0.3853, 0.4625, 0.3651, 0.506, 0.3606, 0.5073, 0.3813, 0.4627, 0.3801, 0.4699, 0.4126, 0.3201, 0.4248, 0.3129, 0.3853, 0.4627, 0.3801, 0.3133, 0.3206, 0.4703, 0.3276, 0.4625, 0.3651, 0.3114, 0.3658, 0.3201, 0.4248, 0.2757, 0.396, 0.3129, 0.3853, 0.2693, 0.3518, 0.3133, 0.3206, 0.3114, 0.3658, 0.7323, 0.9276, 0.7474, 0.9273, 0.7481, 0.934, 0.7334, 0.9373, 0.7334, 0.9373, 0.7481, 0.934, 0.7502, 0.9404, 0.7363, 0.9468, 0.7363, 0.9468, 0.7502, 0.9404, 0.7537, 0.9461, 0.7414, 0.9565, 0.74, 0.8978, 0.7537, 0.9079, 0.7502, 0.914, 0.7356, 0.908, 0.7356, 0.908, 0.7502, 0.914, 0.7481, 0.9206, 0.7329, 0.9177, 0.7329, 0.9177, 0.7481, 0.9206, 0.7474, 0.9273, 0.7323, 0.9276, 0.8189, 0.7986, 0.8061, 0.7986, 0.8093, 0.793, 0.8157, 0.793, 0.8157, 0.8041, 0.8093, 0.8041, 0.8061, 0.7986, 0.8189, 0.7986, 0.7145, 0.9276, 0.7323, 0.9276, 0.7334, 0.9373, 0.7156, 0.9402, 0.7156, 0.9402, 0.7334, 0.9373, 0.7363, 0.9468, 0.7186, 0.9526, 0.7186, 0.9526, 0.7363, 0.9468, 0.7414, 0.9565, 0.7233, 0.9647, 0.7219, 0.8911, 0.74, 0.8978, 0.7356, 0.908, 0.7179, 0.9029, 0.7179, 0.9029, 0.7356, 0.908, 0.7329, 0.9177, 0.7154, 0.9152, 0.7154, 0.9152, 0.7329, 0.9177, 0.7323, 0.9276, 0.7145, 0.9276, 0.2757, 0.396, 0.2693, 0.3518, 0.3114, 0.3658, 0.3129, 0.3853, 0.9277, 0.2209, 0.7508, 0.2209, 0.7508, 0.2118, 0.9277, 0.2118, 0.7079, 0.9002, 0.7029, 0.9002, 0.6938, 0.8911, 0.7079, 0.8911, 0.7635, 0.8911, 0.7635, 0.8961, 0.7544, 0.9052, 0.7544, 0.8911, 0.7635, 0.9596, 0.7635, 0.9645, 0.7544, 0.9645, 0.7544, 0.9505, 0.7508, 0.07942, 0.9277, 0.07942, 0.9277, 0.08851, 0.7508, 0.08852, 0.7079, 0.9237, 0.6345, 0.9237, 0.6467, 0.9074, 0.6957, 0.9074, 0.6394, 0.9002, 0.6345, 0.9002, 0.6345, 0.8911, 0.6485, 0.8911, 0.6467, 0.9074, 0.6345, 0.9237, 0.6345, 0.9002, 0.6394, 0.9002, 0.7508, 0.1746, 0.7508, 0.1256, 0.9277, 0.1256, 0.9277, 0.1746, 0.7508, 0.1256, 0.7508, 0.1154, 0.9277, 0.1154, 0.9277, 0.1256, 0.9277, 0.2443, 0.7508, 0.2443, 0.7508, 0.2209, 0.9277, 0.2209, 0.7869, 0.8911, 0.7707, 0.9033, 0.7635, 0.8961, 0.7635, 0.8911, 0.7079, 0.9237, 0.6957, 0.9074, 0.7029, 0.9002, 0.7079, 0.9002, 0.7707, 0.9523, 0.7869, 0.9645, 0.7635, 0.9645, 0.7635, 0.9596, 0.9277, 0.1026, 0.9277, 0.1154, 0.7508, 0.1154, 0.7508, 0.1026, 0.9277, 0.08851, 0.9277, 0.1026, 0.7508, 0.1026, 0.7508, 0.08852, 0.7508, 0.2118, 0.7508, 0.1977, 0.9277, 0.1977, 0.9277, 0.2118, 0.7508, 0.1977, 0.7508, 0.1849, 0.9277, 0.1849, 0.9277, 0.1977, 0.9277, 0.1746, 0.9277, 0.1849, 0.7508, 0.1849, 0.7508, 0.1746, 0.2444, 0.09876, 0.2443, 0.09182, 0.2469, 0.1063, 0.2443, 0.09182, 0.2457, 0.08489, 0.2498, 0.07771, 0.7508, 0.05596, 0.9277, 0.05596, 0.9277, 0.07942, 0.7508, 0.07942, 0.7869, 0.8911, 0.7869, 0.9645, 0.7707, 0.9523, 0.7707, 0.9033, 0.4919, 0.8586, 0.4486, 0.8586, 0.4486, 0.8418, 0.4919, 0.8418, 0.7837, 0.8587, 0.7837, 0.8419, 0.827, 0.8419, 0.827, 0.8587, 0.8314, 0.8587, 0.827, 0.8587, 0.827, 0.8419, 0.8314, 0.8419, 0.6193, 0.8419, 0.6237, 0.8419, 0.6237, 0.8586, 0.6193, 0.8586, 0.5509, 0.8418, 0.5509, 0.8374, 0.6193, 0.8374, 0.6193, 0.8419, 0.4919, 0.8586, 0.4919, 0.8631, 0.4486, 0.8631, 0.4486, 0.8586, 0.6193, 0.8586, 0.5509, 0.8586, 0.5509, 0.8418, 0.6193, 0.8419, 0.5509, 0.8586, 0.4919, 0.8586, 0.4919, 0.8418, 0.5509, 0.8418, 0.6237, 0.8586, 0.6237, 0.8419, 0.6921, 0.8419, 0.6921, 0.8587, 0.7837, 0.8587, 0.7689, 0.8587, 0.7689, 0.8419, 0.7837, 0.8419, 0.4486, 0.8418, 0.4486, 0.8374, 0.4919, 0.8374, 0.4919, 0.8418, 0.4919, 0.8418, 0.4919, 0.8374, 0.5509, 0.8374, 0.5509, 0.8418, 0.6193, 0.8586, 0.6193, 0.8631, 0.5509, 0.8631, 0.5509, 0.8586, 0.5509, 0.8586, 0.5509, 0.8631, 0.4919, 0.8631, 0.4919, 0.8586, 0.7689, 0.8587, 0.7502, 0.8587, 0.7502, 0.8419, 0.7689, 0.8419, 0.6921, 0.8419, 0.7068, 0.8419, 0.7068, 0.8587, 0.6921, 0.8587, 0.4919, 0.8374, 0.4957, 0.8232, 0.5471, 0.8232, 0.5509, 0.8374, 0.5509, 0.8631, 0.5471, 0.8773, 0.4957, 0.8773, 0.4919, 0.8631, 0.7255, 0.8587, 0.7256, 0.8419, 0.7502, 0.8419, 0.7502, 0.8587, 0.7068, 0.8419, 0.7256, 0.8419, 0.7255, 0.8587, 0.7068, 0.8587, 0.4957, 0.8232, 0.5091, 0.81, 0.5338, 0.81, 0.5471, 0.8232, 0.5471, 0.8773, 0.5338, 0.8904, 0.5091, 0.8904, 0.4957, 0.8773, 0.1505, 0.9222, 0.1505, 0.9298, 0.1376, 0.9298, 0.1376, 0.9222, 0.1376, 0.9222, 0.1376, 0.9298, 0.1248, 0.9298, 0.1248, 0.9222, 0.1248, 0.9222, 0.1248, 0.9298, 0.112, 0.9299, 0.112, 0.9223, 0.112, 0.9223, 0.112, 0.9299, 0.09914, 0.9299, 0.09914, 0.9223, 0.09914, 0.9223, 0.09914, 0.9299, 0.0863, 0.9299, 0.0863, 0.9223, 0.0863, 0.9223, 0.0863, 0.9299, 0.0594, 0.9295, 0.06273, 0.9227, 0.7119, 0.7731, 0.7119, 0.7859, 0.7008, 0.7924, 0.7008, 0.7667, 0.6896, 0.7859, 0.6896, 0.7731, 0.7008, 0.7667, 0.7008, 0.7924, 0.06273, 0.9227, 0.0594, 0.9295, 0.03468, 0.9171, 0.03491, 0.9095, 0.1505, 0.9298, 0.1505, 0.9222, 0.174, 0.9226, 0.1774, 0.9295, 0.7119, 0.7859, 0.7119, 0.7731, 0.7388, 0.7731, 0.7388, 0.7859, 0.9021, 0.7731, 0.9021, 0.7859, 0.8786, 0.7859, 0.8786, 0.7731, 0.03491, 0.9095, 0.03468, 0.9171, 0.009203, 0.9163, 0.0005874, 0.9088, 0.1774, 0.9295, 0.174, 0.9226, 0.2019, 0.9095, 0.2021, 0.9171, 0.7388, 0.7859, 0.7388, 0.7731, 0.7664, 0.7731, 0.7664, 0.7859, 0.8786, 0.7731, 0.8786, 0.7859, 0.8478, 0.7859, 0.8478, 0.7731, 0.2021, 0.9171, 0.2019, 0.9095, 0.2362, 0.9088, 0.2275, 0.9163, 0.7664, 0.7859, 0.7664, 0.7731, 0.7919, 0.7731, 0.7919, 0.7859, 0.8478, 0.7731, 0.8478, 0.7859, 0.8135, 0.7859, 0.8135, 0.7731, 0.7945, 0.7854, 0.7945, 0.7737, 0.8033, 0.7737, 0.8033, 0.7854, 0.0003433, 0.9189, 0.009203, 0.9163, 0.009189, 0.919, 0.7919, 0.7859, 0.7919, 0.7731, 0.7945, 0.7737, 0.7945, 0.7854, 0.2275, 0.9163, 0.2364, 0.9189, 0.2276, 0.919, 0.2275, 0.9163, 0.2362, 0.9088, 0.2364, 0.9189, 0.0005874, 0.9088, 0.009203, 0.9163, 0.0003433, 0.9189, 0.8135, 0.7859, 0.8033, 0.7854, 0.8033, 0.7737, 0.8135, 0.7731, 0.08545, 0.1367, 0.2454, 0.1383, 0.2265, 0.1683, 0.08612, 0.1692, 0.2443, 0.09182, 0.2498, 0.07771, 0.2469, 0.1063, 0.266, 0.4373, 0.2604, 0.4524, 0.2618, 0.445, 0.2604, 0.4524, 0.2636, 0.4677, 0.2607, 0.4598, 0.2636, 0.4677, 0.2604, 0.4524, 0.266, 0.4373, 0.2599, 0.3359, 0.2586, 0.3283, 0.2597, 0.3199, 0.2629, 0.3436, 0.2599, 0.3359, 0.2693, 0.3518, 0.08285, 0.03613, 0.2557, 0.04213, 0.2311, 0.07388, 0.08399, 0.07065, 0.2287, 0.1067, 0.2469, 0.1063, 0.2454, 0.1383, 0.2599, 0.3359, 0.2597, 0.3199, 0.2693, 0.3518, 0.2439, 0.197, 0.24, 0.1836, 0.2439, 0.1701, 0.2408, 0.1901, 0.24, 0.1836, 0.2439, 0.197, 0.08981, 0.2665, 0.2482, 0.2578, 0.2529, 0.2882, 0.09107, 0.2997, 0.24, 0.1836, 0.2408, 0.1771, 0.2439, 0.1701, 0.2597, 0.3199, 0.2586, 0.3283, 0.2406, 0.3227, 0.2693, 0.3518, 0.2474, 0.3584, 0.2629, 0.3436, 0.2439, 0.197, 0.2267, 0.1988, 0.2408, 0.1901, 0.2498, 0.07771, 0.2457, 0.08489, 0.2311, 0.07388, 0.2469, 0.1063, 0.2287, 0.1067, 0.2444, 0.09876, 0.2636, 0.4677, 0.2442, 0.4688, 0.2607, 0.4598, 0.2442, 0.4688, 0.246, 0.4332, 0.2604, 0.4524, 0.2607, 0.4598, 0.2287, 0.1067, 0.2311, 0.07388, 0.2457, 0.08489, 0.2443, 0.09182, 0.2443, 0.09182, 0.2444, 0.09876, 0.2287, 0.1067, 0.09283, 0.4673, 0.2442, 0.4688, 0.2654, 0.5022, 0.09179, 0.5016, 0.09337, 0.3994, 0.2757, 0.396, 0.246, 0.4332, 0.09321, 0.4333, 0.2557, 0.04213, 0.2498, 0.07771, 0.2311, 0.07388, 0.2454, 0.1383, 0.2439, 0.1701, 0.2265, 0.1683, 0.2439, 0.1701, 0.3032, 0.1677, 0.3019, 0.1946, 0.2439, 0.197, 0.2469, 0.1063, 0.3081, 0.1127, 0.305, 0.1405, 0.2454, 0.1383, 0.266, 0.4373, 0.3174, 0.4459, 0.3157, 0.4681, 0.2636, 0.4677, 0.2454, 0.1383, 0.305, 0.1405, 0.3032, 0.1677, 0.2439, 0.1701, 0.2498, 0.07771, 0.3085, 0.08578, 0.3081, 0.1127, 0.2469, 0.1063, 0.2636, 0.4677, 0.3157, 0.4681, 0.3167, 0.4917, 0.2654, 0.5022, 0.2757, 0.396, 0.3201, 0.4248, 0.3174, 0.4459, 0.266, 0.4373, 0.3085, 0.08578, 0.4963, 0.09933, 0.4952, 0.125, 0.3081, 0.1127, 0.3157, 0.4681, 0.4788, 0.4552, 0.4801, 0.4785, 0.3167, 0.4917, 0.3174, 0.4459, 0.4754, 0.4325, 0.4788, 0.4552, 0.3157, 0.4681, 0.4966, 0.07425, 0.542, 0.07139, 0.5423, 0.09907, 0.4963, 0.09933, 0.4801, 0.4785, 0.5246, 0.4793, 0.5225, 0.5089, 0.4796, 0.5018, 0.4963, 0.09933, 0.5423, 0.09907, 0.541, 0.1259, 0.4952, 0.125, 0.496, 0.05042, 0.5393, 0.04313, 0.542, 0.07139, 0.4966, 0.07425, 0.5393, 0.04313, 0.5449, 0.04147, 0.5479, 0.07108, 0.542, 0.07139, 0.5246, 0.4793, 0.5308, 0.4794, 0.5284, 0.5106, 0.5225, 0.5089, 0.3139, 0.05982, 0.4966, 0.07425, 0.4963, 0.09933, 0.3085, 0.08578, 0.09321, 0.4333, 0.246, 0.4332, 0.2442, 0.4688, 0.09283, 0.4673, 0.2442, 0.4688, 0.2636, 0.4677, 0.2654, 0.5022, 0.09283, 0.3658, 0.2474, 0.3584, 0.2757, 0.396, 0.09337, 0.3994, 0.08399, 0.07065, 0.2311, 0.07388, 0.2287, 0.1067, 0.08474, 0.104, 0.0788, 0.0003433, 0.2659, 0.003747, 0.2557, 0.04213, 0.08285, 0.03613, 0.09193, 0.3326, 0.2406, 0.3227, 0.2474, 0.3584, 0.09283, 0.3658, 0.08612, 0.1692, 0.2265, 0.1683, 0.2267, 0.1988, 0.0871, 0.2014, 0.08474, 0.104, 0.2287, 0.1067, 0.2454, 0.1383, 0.08545, 0.1367, 0.9396, 0.4819, 0.9431, 0.4841, 0.9391, 0.4951, 0.9358, 0.4944, 0.9358, 0.4944, 0.9391, 0.4951, 0.9397, 0.5081, 0.9355, 0.5092, 0.9355, 0.5092, 0.9397, 0.5081, 0.9461, 0.5221, 0.9415, 0.5256, 0.9415, 0.5256, 0.9461, 0.5221, 0.9591, 0.5332, 0.9558, 0.5369, 0.9598, 0.4688, 0.961, 0.4714, 0.9509, 0.476, 0.949, 0.4736, 0.949, 0.4736, 0.9509, 0.476, 0.9431, 0.4841, 0.9396, 0.4819, 0.9431, 0.4841, 0.9448, 0.4851, 0.9407, 0.4953, 0.9391, 0.4951, 0.9391, 0.4951, 0.9407, 0.4953, 0.9417, 0.5076, 0.9397, 0.5081, 0.9397, 0.5081, 0.9417, 0.5076, 0.9482, 0.5206, 0.9461, 0.5221, 0.9461, 0.5221, 0.9482, 0.5206, 0.9596, 0.5309, 0.9591, 0.5332, 0.961, 0.4714, 0.9607, 0.4735, 0.9517, 0.4772, 0.9509, 0.476, 0.9509, 0.476, 0.9517, 0.4772, 0.9448, 0.4851, 0.9431, 0.4841, 0.9448, 0.4851, 0.9462, 0.486, 0.9425, 0.4956, 0.9407, 0.4953, 0.9407, 0.4953, 0.9425, 0.4956, 0.9438, 0.507, 0.9417, 0.5076, 0.9417, 0.5076, 0.9438, 0.507, 0.9502, 0.519, 0.9482, 0.5206, 0.9482, 0.5206, 0.9502, 0.519, 0.9613, 0.529, 0.9596, 0.5309, 0.9607, 0.4735, 0.9613, 0.4748, 0.9527, 0.4786, 0.9517, 0.4772, 0.9517, 0.4772, 0.9527, 0.4786, 0.9462, 0.486, 0.9448, 0.4851, 0.336, 0.9088, 0.3465, 0.9148, 0.3465, 0.9269, 0.3255, 0.9148, 0.336, 0.933, 0.3255, 0.9269, 0.3255, 0.9148, 0.3465, 0.9269, 0.8924, 0.2999, 0.9277, 0.2443, 0.9277, 0.2888, 0.8172, 0.9528, 0.8314, 0.9645, 0.7869, 0.9645, 0.8123, 0.9278, 0.8172, 0.9528, 0.7869, 0.9645, 0.7869, 0.9645, 0.7869, 0.8911, 0.8123, 0.9278, 0.8123, 0.9278, 0.7869, 0.8911, 0.8172, 0.9028, 0.8314, 0.8911, 0.8172, 0.9028, 0.7869, 0.8911, 0.9277, 0.01148, 0.9277, 0.05596, 0.8924, 0.0003433, 0.7508, 0.0003448, 0.8924, 0.0003433, 0.9277, 0.05596, 0.9277, 0.05596, 0.7508, 0.05596, 0.7508, 0.0003448, 0.8924, 0.2999, 0.7508, 0.2999, 0.9277, 0.2443, 0.9277, 0.2443, 0.7508, 0.2999, 0.7508, 0.2443, 0.7079, 0.9793, 0.691, 0.968, 0.7079, 0.9237, 0.6712, 0.9641, 0.6345, 0.9237, 0.7079, 0.9237, 0.6345, 0.9793, 0.6345, 0.9237, 0.6513, 0.968, 0.6712, 0.9641, 0.6513, 0.968, 0.6345, 0.9237, 0.6712, 0.9641, 0.7079, 0.9237, 0.691, 0.968, 0.09107, 0.2997, 0.2529, 0.2882, 0.2406, 0.3227, 0.09193, 0.3326, 0.2529, 0.2882, 0.2597, 0.3199, 0.2406, 0.3227, 0.2267, 0.1988, 0.2439, 0.197, 0.2454, 0.2277, 0.0871, 0.2014, 0.2267, 0.1988, 0.2454, 0.2277, 0.08837, 0.2336, 0.2757, 0.396, 0.266, 0.4373, 0.246, 0.4332, 0.2474, 0.3584, 0.2693, 0.3518, 0.2757, 0.396, 0.08837, 0.2336, 0.2454, 0.2277, 0.2482, 0.2578, 0.08981, 0.2665, 0.9624, 0.07475, 0.9784, 0.07626, 0.9774, 0.09462, 0.9598, 0.0929, 0.9537, 0.1784, 0.9725, 0.1798, 0.9714, 0.2022, 0.9505, 0.2, 0.9569, 0.1128, 0.9762, 0.1146, 0.975, 0.1361, 0.9537, 0.1349, 0.9465, 0.2239, 0.9697, 0.2265, 0.9682, 0.2527, 0.9421, 0.2505, 0.9408, 0.2782, 0.9655, 0.2807, 0.9634, 0.311, 0.9358, 0.3064, 0.9677, 0.003533, 0.9809, 0.0003433, 0.9809, 0.01607, 0.9691, 0.01635, 0.9683, 0.02919, 0.9806, 0.0299, 0.98, 0.0441, 0.9667, 0.04305, 0.9647, 0.05818, 0.9793, 0.05947, 0.9784, 0.07626, 0.9624, 0.07475, 0.9541, 0.1573, 0.9742, 0.158, 0.9725, 0.1798, 0.9537, 0.1784, 0.9598, 0.0929, 0.9774, 0.09462, 0.9762, 0.1146, 0.9569, 0.1128, 0.9505, 0.2, 0.9714, 0.2022, 0.9697, 0.2265, 0.9465, 0.2239, 0.9421, 0.2505, 0.9682, 0.2527, 0.9655, 0.2807, 0.9408, 0.2782, 0.9358, 0.3064, 0.9634, 0.311, 0.9597, 0.3485, 0.9284, 0.337, 0.9691, 0.01635, 0.9809, 0.01607, 0.9806, 0.0299, 0.9683, 0.02919, 0.9667, 0.04305, 0.98, 0.0441, 0.9793, 0.05947, 0.9647, 0.05818, 0.9537, 0.1349, 0.975, 0.1361, 0.9742, 0.158, 0.9541, 0.1573, 0.975, 0.1361, 0.9762, 0.1146, 0.9992, 0.1151, 0.9997, 0.1372, 0.9793, 0.05947, 0.98, 0.0441, 0.9962, 0.04403, 0.997, 0.05946, 0.9806, 0.0299, 0.9809, 0.01607, 0.9953, 0.01684, 0.9955, 0.02991, 0.9597, 0.3485, 0.9634, 0.311, 0.9979, 0.3111, 0.9997, 0.343, 0.9655, 0.2807, 0.9682, 0.2527, 0.9977, 0.2536, 0.9975, 0.2815, 0.9697, 0.2265, 0.9714, 0.2022, 0.9971, 0.2029, 0.9974, 0.2273, 0.9762, 0.1146, 0.9774, 0.09462, 0.9985, 0.09486, 0.9992, 0.1151, 0.9725, 0.1798, 0.9742, 0.158, 0.9972, 0.1591, 0.9969, 0.1804, 0.9784, 0.07626, 0.9793, 0.05947, 0.997, 0.05946, 0.9978, 0.07636, 0.98, 0.0441, 0.9806, 0.0299, 0.9955, 0.02991, 0.9962, 0.04403, 0.9809, 0.01607, 0.9809, 0.0003433, 0.9969, 0.003901, 0.9953, 0.01684, 0.9634, 0.311, 0.9655, 0.2807, 0.9975, 0.2815, 0.9979, 0.3111, 0.9682, 0.2527, 0.9697, 0.2265, 0.9974, 0.2273, 0.9977, 0.2536, 0.9742, 0.158, 0.975, 0.1361, 0.9997, 0.1372, 0.9972, 0.1591, 0.9714, 0.2022, 0.9725, 0.1798, 0.9969, 0.1804, 0.9971, 0.2029, 0.9774, 0.09462, 0.9784, 0.07626, 0.9978, 0.07636, 0.9985, 0.09486, 0.5069, 0.8911, 0.4972, 0.9397, 0.4876, 0.8911, 0.4697, 0.9809, 0.4972, 0.9397, 0.4876, 0.9883, 0.5458, 0.9494, 0.4972, 0.9397, 0.5458, 0.93, 0.5384, 0.9672, 0.4972, 0.9397, 0.5458, 0.9494, 0.4876, 0.9883, 0.4972, 0.9397, 0.5069, 0.9883, 0.5247, 0.8985, 0.4972, 0.9397, 0.5069, 0.8911, 0.456, 0.9672, 0.4972, 0.9397, 0.4697, 0.9809, 0.4697, 0.8985, 0.4972, 0.9397, 0.456, 0.9122, 0.5384, 0.9122, 0.4972, 0.9397, 0.5247, 0.8985, 0.5069, 0.9883, 0.4972, 0.9397, 0.5247, 0.9809, 0.5247, 0.9809, 0.4972, 0.9397, 0.5384, 0.9672, 0.5458, 0.93, 0.4972, 0.9397, 0.5384, 0.9122, 0.456, 0.9122, 0.4972, 0.9397, 0.4486, 0.93, 0.4876, 0.8911, 0.4972, 0.9397, 0.4697, 0.8985, 0.4486, 0.9494, 0.4972, 0.9397, 0.456, 0.9672, 0.4486, 0.93, 0.4972, 0.9397, 0.4486, 0.9494])
me_cube_001.use_remesh_preserve_volume = False
me_cube_001.use_remesh_preserve_attributes = False
me_cube_001.use_mirror_vertex_groups = False
me_cube_001.update()

# ---- objects
ob_cube_001 = bpy.data.objects.new('Cube.001', me_cube_001)

# ---- transforms, parenting, visibility, modifiers, constraints
ob_cube_001.location = (0.0, 0.0, 0.0)
ob_cube_001.lineart.crease_threshold = 0.0
_m = ob_cube_001.modifiers.new('EdgeSplit', 'EDGE_SPLIT')
_m.use_edge_angle = False

# ---- collection membership
col_collection_1.objects.link(ob_cube_001)

# ---- scene / render settings (as saved in the file)
scene.frame_start = 1; scene.frame_end = 250; scene.frame_set(1)
scene.render.engine = 'BLENDER_EEVEE_NEXT'
scene.render.image_settings.compression = 90
scene.render.resolution_percentage = 50
scene.render.dither_intensity = 0.0
scene.cycles.use_denoising = False
scene.cycles.samples = 10
scene.cycles.sampling_pattern = 'TABULATED_SOBOL'
scene.cycles.light_sampling_threshold = 0.0
scene.cycles.use_adaptive_sampling = False
scene.cycles.use_light_tree = False
scene.cycles.blur_glossy = 0.0
scene.cycles.volume_bounces = 1
scene.cycles.pixel_filter_type = 'GAUSSIAN'
scene.cycles.sample_clamp_indirect = 0.0
scene.view_settings.view_transform = 'Standard'
bpy.context.view_layer.update()

# ---- added for rendering (the .blend has no active camera and no usable light): camera, sun
cam_auto = bpy.data.cameras.new('AutoCamera')
cam_auto.lens = 50.0
cam_auto.sensor_width = 36.0
cam_auto.clip_end = 1000.0
ob_auto_camera = bpy.data.objects.new('AutoCamera', cam_auto)
scene.collection.objects.link(ob_auto_camera)
ob_auto_camera.location = (0.19141, -0.264581, 0.314202)
ob_auto_camera.rotation_euler = (1.09748, -7.21219e-08, 0.694738)
scene.camera = ob_auto_camera
light_auto_sun = bpy.data.lights.new('AutoSun', 'SUN')
light_auto_sun.energy = 3.0
light_auto_sun.angle = 0.0523599
ob_auto_sun = bpy.data.objects.new('AutoSun', light_auto_sun)
scene.collection.objects.link(ob_auto_sun)
ob_auto_sun.rotation_euler = (0.872665, 0.174533, 0.523599)
bpy.context.view_layer.update()
